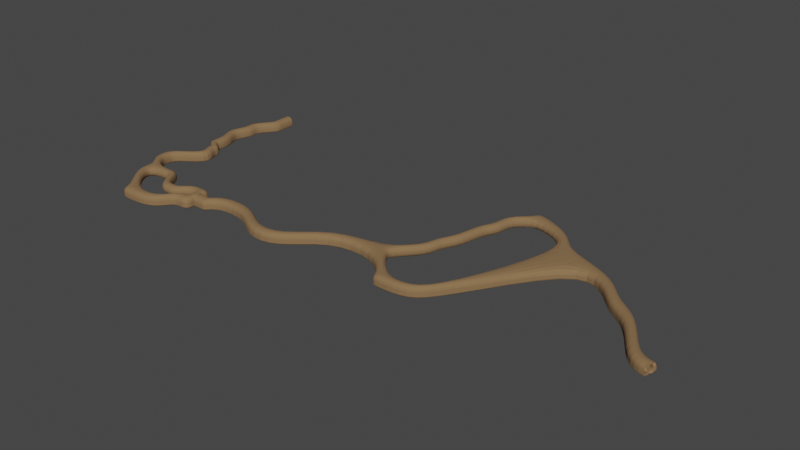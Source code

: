# Source: cave1.blend  (saved by Blender 2.93.21; exported with 4.5.12 LTS)
import bpy
from mathutils import Matrix  # noqa: F401  (used for matrix-valued properties, if any)

bpy.ops.wm.read_factory_settings(use_empty=True)
scene = bpy.context.scene
scene.name = 'Scene'

# ---- collections
col_collection = bpy.data.collections.new('Collection'); scene.collection.children.link(col_collection)

# ---- materials (node trees are filled in below, after node groups)
mat_material = bpy.data.materials.new('Material')
mat_material.alpha_threshold = 0.0
mat_material.use_transparent_shadow = False
mat_material.line_color = (0.0, 0.0, 0.0, 1.0)

# ---- material node trees
mat_material.use_nodes = True; mat_material.node_tree.nodes.clear()
_N = mat_material.node_tree.nodes; _L = mat_material.node_tree.links
n0 = _N.new('ShaderNodeOutputMaterial'); n0.name = 'Material Output'; n0.location = (300, 300)
n1 = _N.new('ShaderNodeBsdfPrincipled'); n1.name = 'Principled BSDF'; n1.location = (10, 300)
n1.distribution = 'GGX'
n1.subsurface_method = 'BURLEY'
n1.inputs[0].default_value = (0.2502, 0.147, 0.06663, 1.0)
n1.inputs[2].default_value = 1.0
n1.inputs[3].default_value = 1.45
n1.inputs[27].default_value = (0.0, 0.0, 0.0, 1.0)
n1.inputs[28].default_value = 1.0
_L.new(n1.outputs[0], n0.inputs[0])
n0.is_active_output = True

# ---- world
world_world = bpy.data.worlds.new('World'); scene.world = world_world
world_world.use_nodes = True; world_world.node_tree.nodes.clear()
_N = world_world.node_tree.nodes; _L = world_world.node_tree.links
n0 = _N.new('ShaderNodeOutputWorld'); n0.name = 'World Output'; n0.location = (300, 300)
n1 = _N.new('ShaderNodeBackground'); n1.name = 'Background'; n1.location = (10, 300)
n1.inputs[0].default_value = (0.05088, 0.05088, 0.05088, 1.0)
_L.new(n1.outputs[0], n0.inputs[0])
n0.is_active_output = True
world_world.color = (0.05088, 0.05088, 0.05088)
world_world.use_sun_shadow = False
world_world.sun_shadow_jitter_overblur = 0.0

# ---- meshes
me_cube = bpy.data.meshes.new('Cube')
me_cube.from_pydata([(-1.299, 1.003, 1.0), (-1.299, 1.003, -1.0), (-1.299, -0.9968, 1.0), (-1.299, -0.9968, -1.0), (-3.299, 1.003, 1.0), (-3.299, 1.003, -1.0), (-3.299, -0.9968, 1.0), (-3.299, -0.9968, -1.0), (-5.748, 1.003, -1.0), (-5.748, -0.9968, -1.0), (-5.748, -0.9968, 1.0), (-5.748, 1.003, 1.0), (-7.088, 1.003, -1.0), (-7.088, -0.9968, -1.0), (-7.088, -0.9968, 1.0), (-7.088, 1.003, 1.0), (-11.27, 5.024, -1.0), (-11.27, 3.024, -1.0), (-11.27, 3.024, 1.0), (-11.27, 5.024, 1.0), (-13.87, 3.724, -1.0), (-13.87, 1.724, -1.0), (-13.87, 1.724, 1.0), (-13.87, 3.724, 1.0), (-18.09, 6.283, -1.0), (-18.09, 4.283, -1.0), (-18.09, 4.283, 1.0), (-18.09, 6.283, 1.0), (-21.63, 3.927, -1.0), (-21.63, 1.927, -1.0), (-21.63, 1.927, 1.0), (-21.63, 3.927, 1.0), (-25.82, 3.927, -1.0), (-25.82, 1.927, -1.0), (-25.82, 1.927, 1.0), (-25.82, 3.927, 1.0), (-26.55, 3.927, -1.0), (-26.55, 1.927, -1.0), (-26.55, 1.927, 1.0), (-26.55, 3.927, 1.0), (-28.11, 1.296, -1.0), (-28.11, -0.7044, -1.0), (-28.11, -0.7044, 1.0), (-28.11, 1.296, 1.0), (-29.47, 2.075, -1.0), (-29.47, 0.0753, -1.0), (-29.47, 0.0753, 1.0), (-29.47, 2.075, 1.0), (-33.18, -0.4588, -1.0), (-33.18, -2.459, -1.0), (-33.18, -2.459, 1.0), (-33.18, -0.4588, 1.0), (-37.51, 7.436, -1.0), (-37.51, 5.436, -1.0), (-37.51, 5.436, 1.0), (-37.51, 7.436, 1.0), (-40.02, 7.436, -1.0), (-40.02, 5.436, -1.0), (-40.02, 5.436, 1.0), (-40.02, 7.436, 1.0), (-42.18, 7.436, -1.0), (-42.18, 5.436, -1.0), (-42.18, 5.436, 1.0), (-42.18, 7.436, 1.0), (-45.16, 4.512, -1.0), (-45.16, 2.512, -1.0), (-45.16, 2.512, 1.0), (-45.16, 4.512, 1.0), (-47.27, 4.512, -1.0), (-47.27, 2.512, -1.0), (-47.27, 2.512, 1.0), (-47.27, 4.512, 1.0), (-50.54, 4.512, -1.0), (-50.54, 2.512, -1.0), (-50.54, 2.512, 1.0), (-50.54, 4.512, 1.0), (-57.09, -1.57, -1.0), (-57.09, -3.57, -1.0), (-57.09, -3.57, 1.0), (-57.09, -1.57, 1.0), (-45.16, -2.995, -1.0), (-45.16, -2.995, 1.0), (-47.27, -2.995, -1.0), (-47.27, -2.995, 1.0), (-45.16, -4.408, -1.0), (-45.16, -4.408, 1.0), (-47.27, -4.408, -1.0), (-47.27, -4.408, 1.0), (-50.23, -6.699, -1.0), (-50.23, -6.699, 1.0), (-52.34, -6.699, -1.0), (-52.34, -6.699, 1.0), (-50.23, -9.663, -1.0), (-50.23, -9.663, 1.0), (-52.34, -9.663, -1.0), (-52.34, -9.663, 1.0), (-59.5, -1.57, -1.0), (-59.5, -3.57, -1.0), (-59.5, -3.57, 1.0), (-59.5, -1.57, 1.0), (-57.09, -11.58, -1.0), (-57.09, -11.58, 1.0), (-59.5, -11.58, -1.0), (-59.5, -11.58, 1.0), (-52.06, -14.15, -1.0), (-52.06, -14.15, 1.0), (-54.47, -14.15, -1.0), (-54.47, -14.15, 1.0), (-50.23, -11.67, -1.0), (-50.23, -11.67, 1.0), (-52.34, -11.67, -1.0), (-52.34, -11.67, 1.0), (-47.53, -13.86, -1.0), (-47.53, -13.86, 1.0), (-49.63, -13.86, -1.0), (-49.63, -13.86, 1.0), (-47.53, -16.63, -1.0), (-47.53, -16.63, 1.0), (-49.63, -16.63, -1.0), (-49.63, -16.63, 1.0), (-47.53, -18.77, -1.0), (-47.53, -18.77, 1.0), (-49.63, -18.77, -1.0), (-49.63, -18.77, 1.0), (-52.06, -16.65, -1.0), (-52.06, -16.65, 1.0), (-54.47, -16.65, -1.0), (-54.47, -16.65, 1.0), (-52.06, -18.73, -1.0), (-52.06, -18.73, 1.0), (-54.47, -18.73, -1.0), (-54.47, -18.73, 1.0), (-49.63, -16.63, -1.0), (-49.63, -16.63, 1.0), (-49.63, -18.77, -1.0), (-49.63, -18.77, 1.0), (-52.06, -16.65, -1.0), (-52.06, -16.65, 1.0), (-52.06, -18.73, -1.0), (-52.06, -18.73, 1.0), (-49.63, -18.77, -1.0), (-49.63, -18.77, 1.0), (-52.06, -18.73, -1.0), (-52.06, -18.73, 1.0), (-49.69, -22.31, -1.0), (-49.69, -22.31, 1.0), (-52.12, -22.28, -1.0), (-52.12, -22.28, 1.0), (-49.69, -22.31, -1.0), (-49.69, -22.31, 1.0), (-52.12, -22.28, -1.0), (-52.12, -22.28, 1.0), (-46.93, -24.75, -1.0), (-46.93, -24.75, 1.0), (-49.36, -24.71, -1.0), (-49.36, -24.71, 1.0), (-46.83, -33.64, -1.0), (-46.83, -33.64, 1.0), (-49.25, -33.61, -1.0), (-49.25, -33.61, 1.0), (-52.28, -39.71, -1.0), (-52.28, -39.71, 1.0), (-54.71, -39.67, -1.0), (-54.71, -39.67, 1.0), (-52.08, -48.19, -1.0), (-52.08, -48.19, 1.0), (-54.51, -48.16, -1.0), (-54.51, -48.16, 1.0), (-42.48, -56.05, -1.0), (-42.48, -56.05, 1.0), (-44.91, -56.01, -1.0), (-44.91, -56.01, 1.0), (-41.89, -69.29, -1.0), (-41.89, -69.29, 1.0), (-44.32, -69.26, -1.0), (-44.32, -69.26, 1.0), (-41.89, -71.19, -1.0), (-41.89, -71.19, 1.0), (-44.32, -71.15, -1.0), (-44.32, -71.15, 1.0), (-36.09, -75.43, -1.0), (-36.09, -75.43, 1.0), (-36.09, -77.33, -1.0), (-36.09, -77.33, 1.0), (-51.41, -75.78, -1.0), (-51.41, -75.78, 1.0), (-51.41, -77.67, -1.0), (-51.41, -77.67, 1.0), (-53.17, -75.78, -1.0), (-53.17, -75.78, 1.0), (-53.17, -77.67, -1.0), (-53.17, -77.67, 1.0), (-51.41, -84.95, -1.0), (-51.41, -84.95, 1.0), (-53.17, -84.95, -1.0), (-53.17, -84.95, 1.0), (-46.56, -89.7, -1.0), (-46.56, -89.7, 1.0), (-48.32, -89.7, -1.0), (-48.32, -89.7, 1.0), (-32.15, -75.48, -1.0), (-32.15, -75.48, 1.0), (-32.15, -77.38, -1.0), (-32.15, -77.38, 1.0), (-28.11, -78.31, -1.0), (-28.11, -78.31, 1.0), (-28.11, -80.2, -1.0), (-28.11, -80.2, 1.0), (-20.63, -79.22, -1.0), (-20.63, -79.22, 1.0), (-20.63, -81.11, -1.0), (-20.63, -81.11, 1.0), (-18.4, -81.34, -1.0), (-18.4, -81.34, 1.0), (-18.4, -83.24, -1.0), (-18.4, -83.24, 1.0), (-13.02, -81.34, -1.0), (-13.02, -81.34, 1.0), (-13.02, -83.24, -1.0), (-13.02, -83.24, 1.0), (-9.819, -86.0, -1.0), (-9.819, -86.0, 1.0), (-9.819, -87.89, -1.0), (-9.819, -87.89, 1.0), (-7.345, -86.58, -1.0), (-7.345, -86.58, 1.0), (-7.345, -88.47, -1.0), (-7.345, -88.47, 1.0), (-13.46, -96.33, -1.0), (-13.46, -96.33, 1.0), (-10.98, -96.91, -1.0), (-10.98, -96.91, 1.0), (-18.7, -99.24, -1.0), (-18.7, -99.24, 1.0), (-16.22, -99.82, -1.0), (-16.22, -99.82, 1.0), (-21.46, -105.5, -1.0), (-21.46, -105.5, 1.0), (-18.99, -106.1, -1.0), (-18.99, -106.1, 1.0), (-24.66, -114.2, -1.0), (-24.66, -114.2, 1.0), (-22.19, -114.8, -1.0), (-22.19, -114.8, 1.0), (-31.21, -118.7, -1.0), (-31.21, -118.7, 1.0), (-28.74, -119.3, -1.0), (-28.74, -119.3, 1.0), (-34.27, -125.0, -1.0), (-34.27, -125.0, 1.0), (-31.79, -125.6, -1.0), (-31.79, -125.6, 1.0), (-45.62, -130.8, -1.0), (-45.62, -130.8, 1.0), (-43.14, -131.4, -1.0), (-43.14, -131.4, 1.0), (-46.63, -135.8, -1.0), (-46.63, -135.8, 1.0), (-44.16, -136.3, -1.0), (-44.16, -136.3, 1.0), (-1.299, 1.003, -0.9208), (-3.299, 1.003, -0.9208), (-5.748, 1.003, -0.9208), (-7.088, 1.003, -0.9208), (-11.27, 5.024, -0.9208), (-13.87, 3.724, -0.9208), (-18.09, 6.283, -0.9208), (-21.63, 3.927, -0.9208), (-25.82, 3.927, -0.9208), (-26.55, 3.927, -0.9208), (-28.11, 1.296, -0.9208), (-29.47, 2.075, -0.9208), (-33.18, -0.4588, -0.9208), (-37.51, 7.436, -0.9208), (-40.02, 7.436, -0.9208), (-42.18, 7.436, -0.9208), (-45.16, 4.512, -0.9208), (-47.27, 4.512, -0.9208), (-50.54, 4.512, -0.9208), (-57.09, -1.57, -0.9208), (-59.5, -3.57, -0.9208), (-59.5, -1.57, -0.9208), (-59.5, -11.58, -0.9208), (-54.47, -14.15, -0.9208), (-54.47, -16.65, -0.9208), (-52.06, -18.73, -0.9208), (-54.47, -18.73, -0.9208), (-52.06, -18.73, -0.9208), (-52.06, -18.73, -0.9208), (-52.12, -22.28, -0.9208), (-52.12, -22.28, -0.9208), (-49.36, -24.71, -0.9208), (-49.25, -33.61, -0.9208), (-54.71, -39.67, -0.9208), (-54.51, -48.16, -0.9208), (-44.91, -56.01, -0.9208), (-44.32, -69.26, -0.9208), (-51.41, -75.78, -0.9208), (-53.17, -75.78, -0.9208), (-53.17, -77.67, -0.9208), (-53.17, -84.95, -0.9208), (-48.32, -89.7, -0.9208), (-21.46, -105.5, -0.9208), (-24.66, -114.2, -0.9208), (-31.21, -118.7, -0.9208), (-34.27, -125.0, -0.9208), (-45.62, -130.8, -0.9208), (-46.63, -135.8, -0.9208), (-3.299, -0.9968, -0.9395), (-1.299, -0.9968, -0.9395), (-5.748, -0.9968, -0.9395), (-7.088, -0.9968, -0.9395), (-11.27, 3.024, -0.9395), (-13.87, 1.724, -0.9395), (-18.09, 4.283, -0.9395), (-21.63, 1.927, -0.9395), (-25.82, 1.927, -0.9395), (-26.55, 1.927, -0.9395), (-28.11, -0.7044, -0.9395), (-29.47, 0.0753, -0.9395), (-33.18, -2.459, -0.9395), (-37.51, 5.436, -0.9395), (-40.02, 5.436, -0.9395), (-42.18, 5.436, -0.9395), (-45.16, 2.512, -0.9395), (-45.16, -2.995, -0.9395), (-45.16, -4.408, -0.9395), (-50.23, -6.699, -0.9395), (-50.23, -9.663, -0.9395), (-50.23, -11.67, -0.9395), (-47.53, -13.86, -0.9395), (-47.53, -16.63, -0.9395), (-47.53, -18.77, -0.9395), (-49.63, -18.77, -0.9395), (-49.63, -18.77, -0.9395), (-49.63, -18.77, -0.9395), (-49.69, -22.31, -0.9395), (-49.69, -22.31, -0.9395), (-46.93, -24.75, -0.9395), (-46.83, -33.64, -0.9395), (-52.28, -39.71, -0.9395), (-52.08, -48.19, -0.9395), (-42.48, -56.05, -0.9395), (-41.89, -69.29, -0.9395), (-36.09, -75.43, -0.9395), (-32.15, -75.48, -0.9395), (-28.11, -78.31, -0.9395), (-20.63, -79.22, -0.9395), (-18.4, -81.34, -0.9395), (-13.02, -81.34, -0.9395), (-9.819, -86.0, -0.9395), (-7.345, -86.58, -0.9395), (-7.345, -88.47, -0.9395), (-10.98, -96.91, -0.9395), (-16.22, -99.82, -0.9395), (-18.99, -106.1, -0.9395), (-22.19, -114.8, -0.9395), (-28.74, -119.3, -0.9395), (-31.79, -125.6, -0.9395), (-43.14, -131.4, -0.9395), (-44.16, -136.3, -0.9395), (-59.5, -3.57, -0.4783), (-59.5, -11.58, -0.4783), (-54.47, -14.15, -0.4783), (-54.47, -16.65, -0.4783), (-52.06, -18.73, -0.4783), (-54.47, -18.73, -0.4783), (-52.06, -18.73, -0.4783), (-52.06, -18.73, -0.4783), (-52.12, -22.28, -0.4783), (-52.12, -22.28, -0.4783), (-49.36, -24.71, -0.4783), (-49.25, -33.61, -0.4783), (-54.71, -39.67, -0.4783), (-54.51, -48.16, -0.4783), (-44.91, -56.01, -0.4783), (-44.32, -69.26, -0.4783), (-51.41, -75.78, -0.4783), (-53.17, -75.78, -0.4783), (-53.17, -77.67, -0.4783), (-53.17, -84.95, -0.4783), (-48.32, -89.7, -0.4783), (-21.46, -105.5, -0.4783), (-24.66, -114.2, -0.4783), (-31.21, -118.7, -0.4783), (-34.27, -125.0, -0.4783), (-45.62, -130.8, -0.4783), (-46.63, -135.8, -0.4783), (-1.299, 1.003, -0.4783), (-3.299, 1.003, -0.4783), (-5.748, 1.003, -0.4783), (-7.088, 1.003, -0.4783), (-11.27, 5.024, -0.4783), (-13.87, 3.724, -0.4783), (-18.09, 6.283, -0.4783), (-21.63, 3.927, -0.4783), (-25.82, 3.927, -0.4783), (-26.55, 3.927, -0.4783), (-28.11, 1.296, -0.4783), (-29.47, 2.075, -0.4783), (-33.18, -0.4588, -0.4783), (-37.51, 7.436, -0.4783), (-40.02, 7.436, -0.4783), (-42.18, 7.436, -0.4783), (-45.16, 4.512, -0.4783), (-47.27, 4.512, -0.4783), (-50.54, 4.512, -0.4783), (-57.09, -1.57, -0.4783), (-59.5, -1.57, -0.4783), (-3.299, 1.003, -1.0), (-3.299, -0.9968, -1.0), (-1.299, 1.003, -1.0), (-1.299, 1.003, -0.9208), (-3.299, -0.9968, -0.9395), (-3.299, -0.9968, 1.0), (-1.299, -0.9968, -0.9395), (-1.299, -0.9968, -1.0), (-3.299, 1.003, -0.9208), (-1.299, -0.9968, 1.0), (-1.299, 1.003, 1.0), (-3.299, 1.003, 1.0), (-5.748, 1.003, -1.0), (-5.748, -0.9968, -1.0), (-5.748, -0.9968, -0.9395), (-5.748, -0.9968, 1.0), (-5.748, 1.003, -0.9208), (-5.748, 1.003, 1.0), (-7.088, 1.003, -1.0), (-7.088, -0.9968, -1.0), (-7.088, -0.9968, -0.9395), (-7.088, -0.9968, 1.0), (-7.088, 1.003, -0.9208), (-7.088, 1.003, 1.0), (-11.27, 5.024, -1.0), (-11.27, 3.024, -1.0), (-11.27, 3.024, -0.9395), (-11.27, 3.024, 1.0), (-11.27, 5.024, -0.9208), (-11.27, 5.024, 1.0), (-13.87, 3.724, -1.0), (-13.87, 1.724, -1.0), (-13.87, 1.724, -0.9395), (-13.87, 1.724, 1.0), (-13.87, 3.724, -0.9208), (-13.87, 3.724, 1.0), (-18.09, 6.283, -1.0), (-18.09, 4.283, -1.0), (-18.09, 4.283, -0.9395), (-18.09, 4.283, 1.0), (-18.09, 6.283, -0.9208), (-18.09, 6.283, 1.0), (-21.63, 3.927, -1.0), (-21.63, 1.927, -1.0), (-21.63, 1.927, -0.9395), (-21.63, 1.927, 1.0), (-21.63, 3.927, -0.9208), (-21.63, 3.927, 1.0), (-25.82, 3.927, -1.0), (-25.82, 1.927, -1.0), (-25.82, 1.927, -0.9395), (-25.82, 1.927, 1.0), (-25.82, 3.927, -0.9208), (-25.82, 3.927, 1.0), (-26.55, 3.927, -1.0), (-26.55, 1.927, -1.0), (-26.55, 1.927, -0.9395), (-26.55, 1.927, 1.0), (-26.55, 3.927, -0.9208), (-26.55, 3.927, 1.0), (-28.11, 1.296, -1.0), (-28.11, -0.7044, -1.0), (-28.11, -0.7044, -0.9395), (-28.11, -0.7044, 1.0), (-28.11, 1.296, -0.9208), (-28.11, 1.296, 1.0), (-29.47, 2.075, -1.0), (-29.47, 0.0753, -1.0), (-29.47, 0.0753, -0.9395), (-29.47, 0.0753, 1.0), (-29.47, 2.075, -0.9208), (-29.47, 2.075, 1.0), (-33.18, -0.4588, -1.0), (-33.18, -2.459, -1.0), (-33.18, -2.459, -0.9395), (-33.18, -2.459, 1.0), (-33.18, -0.4588, -0.9208), (-33.18, -0.4588, 1.0), (-37.51, 7.436, -1.0), (-37.51, 5.436, -1.0), (-37.51, 5.436, -0.9395), (-37.51, 5.436, 1.0), (-37.51, 7.436, -0.9208), (-37.51, 7.436, 1.0), (-40.02, 7.436, -1.0), (-40.02, 5.436, -1.0), (-40.02, 5.436, -0.9395), (-40.02, 5.436, 1.0), (-40.02, 7.436, -0.9208), (-40.02, 7.436, 1.0), (-42.18, 7.436, -1.0), (-42.18, 5.436, -1.0), (-42.18, 5.436, -0.9395), (-42.18, 5.436, 1.0), (-42.18, 7.436, -0.9208), (-42.18, 7.436, 1.0), (-45.16, 4.512, -1.0), (-45.16, 2.512, -1.0), (-45.16, 2.512, -0.9395), (-45.16, 2.512, 1.0), (-45.16, 4.512, -0.9208), (-45.16, 4.512, 1.0), (-47.27, 4.512, -1.0), (-47.27, 2.512, -1.0), (-47.27, 2.512, 1.0), (-47.27, 4.512, -0.9208), (-47.27, 4.512, 1.0), (-50.54, 4.512, -1.0), (-50.54, 2.512, -1.0), (-50.54, 2.512, 1.0), (-50.54, 4.512, -0.9208), (-50.54, 4.512, 1.0), (-57.09, -1.57, -1.0), (-57.09, -3.57, -1.0), (-57.09, -3.57, 1.0), (-57.09, -1.57, -0.9208), (-57.09, -1.57, 1.0), (-45.16, -2.995, -0.9395), (-45.16, -2.995, 1.0), (-47.27, -2.995, -1.0), (-47.27, -2.995, 1.0), (-45.16, -2.995, -1.0), (-45.16, -4.408, -0.9395), (-45.16, -4.408, 1.0), (-47.27, -4.408, -1.0), (-47.27, -4.408, 1.0), (-45.16, -4.408, -1.0), (-50.23, -6.699, -0.9395), (-50.23, -6.699, 1.0), (-52.34, -6.699, -1.0), (-52.34, -6.699, 1.0), (-50.23, -6.699, -1.0), (-50.23, -9.663, -0.9395), (-50.23, -9.663, 1.0), (-52.34, -9.663, -1.0), (-52.34, -9.663, 1.0), (-50.23, -9.663, -1.0), (-59.5, -1.57, -1.0), (-59.5, -3.57, -1.0), (-59.5, -3.57, -0.4783), (-59.5, -3.57, 1.0), (-59.5, -1.57, -0.9208), (-59.5, -1.57, 1.0), (-57.09, -11.58, -1.0), (-57.09, -11.58, 1.0), (-59.5, -11.58, -0.4783), (-59.5, -11.58, 1.0), (-59.5, -11.58, -1.0), (-52.06, -14.15, -1.0), (-52.06, -14.15, 1.0), (-54.47, -14.15, -0.4783), (-54.47, -14.15, 1.0), (-54.47, -14.15, -1.0), (-50.23, -11.67, -0.9395), (-50.23, -11.67, 1.0), (-52.34, -11.67, -1.0), (-52.34, -11.67, 1.0), (-50.23, -11.67, -1.0), (-47.53, -13.86, -0.9395), (-47.53, -13.86, 1.0), (-49.63, -13.86, -1.0), (-49.63, -13.86, 1.0), (-47.53, -13.86, -1.0), (-47.53, -16.63, -0.9395), (-47.53, -16.63, 1.0), (-49.63, -16.63, -1.0), (-49.63, -16.63, 1.0), (-47.53, -16.63, -1.0), (-47.53, -18.77, -0.9395), (-47.53, -18.77, 1.0), (-49.63, -18.77, -0.9395), (-49.63, -18.77, 1.0), (-47.53, -18.77, -1.0), (-49.63, -18.77, -1.0), (-52.06, -16.65, -1.0), (-52.06, -16.65, 1.0), (-54.47, -16.65, -0.4783), (-54.47, -16.65, 1.0), (-54.47, -16.65, -1.0), (-52.06, -18.73, -0.4783), (-52.06, -18.73, 1.0), (-54.47, -18.73, -0.4783), (-54.47, -18.73, 1.0), (-52.06, -18.73, -1.0), (-54.47, -18.73, -1.0), (-49.63, -16.63, 1.0), (-49.63, -16.63, -1.0), (-52.06, -16.65, -1.0), (-52.06, -16.65, 1.0), (-49.63, -18.77, -0.9395), (-49.63, -18.77, 1.0), (-49.63, -18.77, -1.0), (-52.06, -18.73, -0.4783), (-52.06, -18.73, 1.0), (-52.06, -18.73, -1.0), (-49.63, -18.77, -0.9395), (-49.63, -18.77, 1.0), (-52.06, -18.73, -0.4783), (-52.06, -18.73, 1.0), (-52.06, -18.73, -1.0), (-49.63, -18.77, -1.0), (-49.69, -22.31, -0.9395), (-49.69, -22.31, 1.0), (-52.12, -22.28, -0.4783), (-52.12, -22.28, 1.0), (-52.12, -22.28, -1.0), (-49.69, -22.31, -1.0), (-49.69, -22.31, -0.9395), (-49.69, -22.31, 1.0), (-52.12, -22.28, -0.4783), (-52.12, -22.28, 1.0), (-52.12, -22.28, -1.0), (-49.69, -22.31, -1.0), (-46.93, -24.75, -0.9395), (-46.93, -24.75, 1.0), (-49.36, -24.71, -0.4783), (-49.36, -24.71, 1.0), (-49.36, -24.71, -1.0), (-46.93, -24.75, -1.0), (-46.83, -33.64, -0.9395), (-46.83, -33.64, 1.0), (-49.25, -33.61, -0.4783), (-49.25, -33.61, 1.0), (-49.25, -33.61, -1.0), (-46.83, -33.64, -1.0), (-52.28, -39.71, -0.9395), (-52.28, -39.71, 1.0), (-54.71, -39.67, -0.4783), (-54.71, -39.67, 1.0), (-54.71, -39.67, -1.0), (-52.28, -39.71, -1.0), (-52.08, -48.19, -0.9395), (-52.08, -48.19, 1.0), (-54.51, -48.16, -0.4783), (-54.51, -48.16, 1.0), (-54.51, -48.16, -1.0), (-52.08, -48.19, -1.0), (-42.48, -56.05, -0.9395), (-42.48, -56.05, 1.0), (-44.91, -56.01, -0.4783), (-44.91, -56.01, 1.0), (-44.91, -56.01, -1.0), (-42.48, -56.05, -1.0), (-41.89, -69.29, -0.9395), (-41.89, -69.29, 1.0), (-44.32, -69.26, -0.4783), (-44.32, -69.26, 1.0), (-44.32, -69.26, -1.0), (-41.89, -69.29, -1.0), (-41.89, -71.19, -1.0), (-41.89, -71.19, 1.0), (-44.32, -71.15, -1.0), (-44.32, -71.15, 1.0), (-36.09, -75.43, -0.9395), (-36.09, -75.43, 1.0), (-36.09, -77.33, -1.0), (-36.09, -77.33, 1.0), (-36.09, -75.43, -1.0), (-51.41, -75.78, -0.4783), (-51.41, -75.78, 1.0), (-51.41, -77.67, -1.0), (-51.41, -77.67, 1.0), (-51.41, -75.78, -1.0), (-53.17, -75.78, -0.4783), (-53.17, -75.78, 1.0), (-53.17, -77.67, -0.4783), (-53.17, -77.67, 1.0), (-53.17, -77.67, -1.0), (-53.17, -75.78, -1.0), (-51.41, -84.95, -1.0), (-51.41, -84.95, 1.0), (-53.17, -84.95, -0.4783), (-53.17, -84.95, 1.0), (-53.17, -84.95, -1.0), (-46.56, -89.7, -1.0), (-46.56, -89.7, 1.0), (-48.32, -89.7, -0.4783), (-48.32, -89.7, 1.0), (-48.32, -89.7, -1.0), (-32.15, -75.48, -0.9395), (-32.15, -75.48, 1.0), (-32.15, -77.38, -1.0), (-32.15, -77.38, 1.0), (-32.15, -75.48, -1.0), (-28.11, -78.31, -0.9395), (-28.11, -78.31, 1.0), (-28.11, -80.2, -1.0), (-28.11, -80.2, 1.0), (-28.11, -78.31, -1.0), (-20.63, -79.22, -0.9395), (-20.63, -79.22, 1.0), (-20.63, -81.11, -1.0), (-20.63, -81.11, 1.0), (-20.63, -79.22, -1.0), (-18.4, -81.34, -0.9395), (-18.4, -81.34, 1.0), (-18.4, -83.24, -1.0), (-18.4, -83.24, 1.0), (-18.4, -81.34, -1.0), (-13.02, -81.34, -0.9395), (-13.02, -81.34, 1.0), (-13.02, -83.24, -1.0), (-13.02, -83.24, 1.0), (-13.02, -81.34, -1.0), (-9.819, -86.0, -0.9395), (-9.819, -86.0, 1.0), (-9.819, -87.89, -1.0), (-9.819, -87.89, 1.0), (-9.819, -86.0, -1.0), (-7.345, -86.58, -0.9395), (-7.345, -86.58, 1.0), (-7.345, -88.47, -0.9395), (-7.345, -88.47, 1.0), (-7.345, -88.47, -1.0), (-7.345, -86.58, -1.0), (-13.46, -96.33, -1.0), (-13.46, -96.33, 1.0), (-10.98, -96.91, -0.9395), (-10.98, -96.91, 1.0), (-10.98, -96.91, -1.0), (-18.7, -99.24, -1.0), (-18.7, -99.24, 1.0), (-16.22, -99.82, -0.9395), (-16.22, -99.82, 1.0), (-16.22, -99.82, -1.0), (-21.46, -105.5, -0.4783), (-21.46, -105.5, 1.0), (-18.99, -106.1, -0.9395), (-18.99, -106.1, 1.0), (-18.99, -106.1, -1.0), (-21.46, -105.5, -1.0), (-24.66, -114.2, -0.4783), (-24.66, -114.2, 1.0), (-22.19, -114.8, -0.9395), (-22.19, -114.8, 1.0), (-22.19, -114.8, -1.0), (-24.66, -114.2, -1.0), (-31.21, -118.7, -0.4783), (-31.21, -118.7, 1.0), (-28.74, -119.3, -0.9395), (-28.74, -119.3, 1.0), (-28.74, -119.3, -1.0), (-31.21, -118.7, -1.0), (-34.27, -125.0, -0.4783), (-34.27, -125.0, 1.0), (-31.79, -125.6, -0.9395), (-31.79, -125.6, 1.0), (-31.79, -125.6, -1.0), (-34.27, -125.0, -1.0), (-45.62, -130.8, -0.4783), (-45.62, -130.8, 1.0), (-43.14, -131.4, -0.9395), (-43.14, -131.4, 1.0), (-43.14, -131.4, -1.0), (-45.62, -130.8, -1.0), (-46.63, -135.8, -0.4783), (-46.63, -135.8, 1.0), (-44.16, -136.3, -0.9395), (-44.16, -136.3, 1.0), (-44.16, -136.3, -1.0), (-46.63, -135.8, -1.0), (-1.299, 1.003, -0.4783), (-3.299, 1.003, -0.4783), (-5.748, 1.003, -0.4783), (-7.088, 1.003, -0.4783), (-11.27, 5.024, -0.4783), (-13.87, 3.724, -0.4783), (-18.09, 6.283, -0.4783), (-21.63, 3.927, -0.4783), (-25.82, 3.927, -0.4783), (-26.55, 3.927, -0.4783), (-28.11, 1.296, -0.4783), (-29.47, 2.075, -0.4783), (-33.18, -0.4588, -0.4783), (-37.51, 7.436, -0.4783), (-40.02, 7.436, -0.4783), (-42.18, 7.436, -0.4783), (-45.16, 4.512, -0.4783), (-47.27, 4.512, -0.4783), (-50.54, 4.512, -0.4783), (-57.09, -1.57, -0.4783), (-59.5, -3.57, -0.9208), (-59.5, -1.57, -0.4783), (-59.5, -11.58, -0.9208), (-54.47, -14.15, -0.9208), (-54.47, -16.65, -0.9208), (-52.06, -18.73, -0.9208), (-54.47, -18.73, -0.9208), (-52.06, -18.73, -0.9208), (-52.06, -18.73, -0.9208), (-52.12, -22.28, -0.9208), (-52.12, -22.28, -0.9208), (-49.36, -24.71, -0.9208), (-49.25, -33.61, -0.9208), (-54.71, -39.67, -0.9208), (-54.51, -48.16, -0.9208), (-44.91, -56.01, -0.9208), (-44.32, -69.26, -0.9208), (-51.41, -75.78, -0.9208), (-53.17, -75.78, -0.9208), (-53.17, -77.67, -0.9208), (-53.17, -84.95, -0.9208), (-48.32, -89.7, -0.9208), (-21.46, -105.5, -0.9208), (-24.66, -114.2, -0.9208), (-31.21, -118.7, -0.9208), (-34.27, -125.0, -0.9208), (-45.62, -130.8, -0.9208), (-46.63, -135.8, -0.9208)], [], [(0, 4, 6, 2), (309, 2, 6, 308), (5, 7, 9, 8), (5, 1, 3, 7), (389, 4, 0, 388), (310, 10, 14, 311), (6, 4, 11, 10), (261, 5, 8, 262), (308, 6, 10, 310), (263, 12, 16, 264), (262, 8, 12, 263), (8, 9, 13, 12), (10, 11, 15, 14), (18, 19, 23, 22), (12, 13, 17, 16), (14, 15, 19, 18), (311, 14, 18, 312), (265, 20, 24, 266), (312, 18, 22, 313), (264, 16, 20, 265), (16, 17, 21, 20), (266, 24, 28, 267), (20, 21, 25, 24), (22, 23, 27, 26), (313, 22, 26, 314), (30, 31, 35, 34), (24, 25, 29, 28), (26, 27, 31, 30), (314, 26, 30, 315), (268, 32, 36, 269), (315, 30, 34, 316), (267, 28, 32, 268), (28, 29, 33, 32), (36, 37, 41, 40), (32, 33, 37, 36), (34, 35, 39, 38), (316, 34, 38, 317), (42, 43, 47, 46), (38, 39, 43, 42), (317, 38, 42, 318), (269, 36, 40, 270), (271, 44, 48, 272), (318, 42, 46, 319), (270, 40, 44, 271), (40, 41, 45, 44), (50, 51, 55, 54), (44, 45, 49, 48), (46, 47, 51, 50), (319, 46, 50, 320), (54, 55, 59, 58), (320, 50, 54, 321), (272, 48, 52, 273), (48, 49, 53, 52), (274, 56, 60, 275), (321, 54, 58, 322), (273, 52, 56, 274), (52, 53, 57, 56), (62, 63, 67, 66), (56, 57, 61, 60), (58, 59, 63, 62), (322, 58, 62, 323), (276, 64, 68, 277), (323, 62, 66, 324), (275, 60, 64, 276), (60, 61, 65, 64), (68, 69, 73, 72), (64, 65, 69, 68), (66, 67, 71, 70), (66, 70, 83, 81), (74, 75, 79, 78), (70, 71, 75, 74), (69, 70, 74, 73), (277, 68, 72, 278), (279, 76, 96, 281), (73, 74, 78, 77), (278, 72, 76, 279), (72, 73, 77, 76), (81, 83, 87, 85), (70, 69, 82, 83), (69, 65, 80, 82), (324, 66, 81, 325), (87, 86, 90, 91), (83, 82, 86, 87), (82, 80, 84, 86), (325, 81, 85, 326), (90, 88, 92, 94), (86, 84, 88, 90), (326, 85, 89, 327), (85, 87, 91, 89), (95, 94, 110, 111), (327, 89, 93, 328), (89, 91, 95, 93), (91, 90, 94, 95), (361, 98, 99, 408), (76, 77, 97, 96), (78, 79, 99, 98), (97, 77, 100, 102), (102, 100, 104, 106), (78, 98, 103, 101), (77, 78, 101, 100), (280, 97, 102, 282), (283, 106, 126, 284), (100, 101, 105, 104), (101, 103, 107, 105), (282, 102, 106, 283), (110, 108, 112, 114), (94, 92, 108, 110), (328, 93, 109, 329), (93, 95, 111, 109), (113, 115, 119, 117), (329, 109, 113, 330), (109, 111, 115, 113), (111, 110, 114, 115), (118, 116, 120, 122), (115, 114, 118, 119), (114, 112, 116, 118), (330, 113, 117, 331), (332, 121, 123, 333), (331, 117, 121, 332), (117, 119, 123, 121), (125, 127, 131, 129), (106, 104, 124, 126), (104, 105, 125, 124), (105, 107, 127, 125), (365, 129, 131, 366), (284, 126, 130, 286), (126, 124, 128, 130), (285, 128, 138, 287), (123, 119, 133, 135), (119, 118, 132, 133), (124, 125, 137, 136), (137, 139, 135, 133), (135, 139, 143, 141), (138, 136, 132, 134), (136, 137, 133, 132), (118, 122, 134, 132), (128, 124, 136, 138), (333, 123, 135, 334), (125, 129, 139, 137), (141, 143, 147, 145), (287, 138, 142, 288), (334, 135, 141, 335), (138, 134, 140, 142), (336, 145, 149, 337), (335, 141, 145, 336), (142, 140, 144, 146), (288, 142, 146, 289), (149, 151, 155, 153), (146, 144, 148, 150), (289, 146, 150, 290), (145, 147, 151, 149), (338, 153, 157, 339), (337, 149, 153, 338), (150, 148, 152, 154), (290, 150, 154, 291), (158, 156, 160, 162), (154, 152, 156, 158), (291, 154, 158, 292), (153, 155, 159, 157), (161, 163, 167, 165), (292, 158, 162, 293), (157, 159, 163, 161), (339, 157, 161, 340), (166, 164, 168, 170), (340, 161, 165, 341), (162, 160, 164, 166), (293, 162, 166, 294), (295, 170, 174, 296), (294, 166, 170, 295), (165, 167, 171, 169), (341, 165, 169, 342), (173, 175, 179, 177), (169, 171, 175, 173), (342, 169, 173, 343), (170, 168, 172, 174), (179, 178, 176, 177), (176, 172, 180, 182), (174, 172, 176, 178), (296, 174, 184, 297), (182, 180, 200, 202), (177, 176, 182, 183), (173, 177, 183, 181), (343, 173, 181, 344), (187, 185, 189, 191), (179, 175, 185, 187), (174, 178, 186, 184), (178, 179, 187, 186), (298, 188, 190, 299), (297, 184, 188, 298), (184, 186, 190, 188), (190, 186, 192, 194), (300, 194, 198, 301), (187, 191, 195, 193), (299, 190, 194, 300), (186, 187, 193, 192), (232, 236, 198, 196), (193, 195, 199, 197), (192, 193, 197, 196), (194, 192, 196, 198), (202, 200, 204, 206), (183, 182, 202, 203), (181, 183, 203, 201), (344, 181, 201, 345), (205, 207, 211, 209), (203, 202, 206, 207), (201, 203, 207, 205), (345, 201, 205, 346), (209, 211, 215, 213), (346, 205, 209, 347), (206, 204, 208, 210), (207, 206, 210, 211), (214, 212, 216, 218), (347, 209, 213, 348), (210, 208, 212, 214), (211, 210, 214, 215), (219, 218, 222, 223), (215, 214, 218, 219), (213, 215, 219, 217), (348, 213, 217, 349), (221, 223, 227, 225), (217, 219, 223, 221), (349, 217, 221, 350), (218, 216, 220, 222), (351, 225, 227, 352), (350, 221, 225, 351), (222, 220, 224, 226), (222, 226, 230, 228), (231, 229, 233, 235), (352, 227, 231, 353), (223, 222, 228, 229), (227, 223, 229, 231), (235, 233, 237, 239), (229, 228, 232, 233), (228, 230, 234, 232), (353, 231, 235, 354), (236, 238, 242, 240), (382, 237, 199, 381), (232, 234, 238, 236), (354, 235, 239, 355), (237, 233, 197, 199), (233, 232, 196, 197), (243, 241, 245, 247), (355, 239, 243, 356), (239, 237, 241, 243), (302, 236, 240, 303), (244, 246, 250, 248), (303, 240, 244, 304), (240, 242, 246, 244), (356, 243, 247, 357), (251, 249, 253, 255), (357, 247, 251, 358), (247, 245, 249, 251), (304, 244, 248, 305), (255, 253, 257, 259), (305, 248, 252, 306), (248, 250, 254, 252), (358, 251, 255, 359), (306, 252, 256, 307), (252, 254, 258, 256), (359, 255, 259, 360), (386, 306, 307, 387), (385, 305, 306, 386), (384, 304, 305, 385), (383, 303, 304, 384), (382, 302, 303, 383), (236, 302, 301, 198), (379, 299, 300, 380), (380, 300, 301, 381), (377, 297, 298, 378), (378, 298, 299, 379), (376, 296, 297, 377), (374, 294, 295, 375), (375, 295, 296, 376), (373, 293, 294, 374), (372, 292, 293, 373), (371, 291, 292, 372), (370, 290, 291, 371), (369, 289, 290, 370), (368, 288, 289, 369), (367, 287, 288, 368), (365, 285, 287, 367), (364, 284, 286, 366), (128, 285, 286, 130), (362, 282, 283, 363), (363, 283, 284, 364), (361, 280, 282, 362), (97, 280, 281, 96), (406, 278, 279, 407), (407, 279, 281, 408), (405, 277, 278, 406), (403, 275, 276, 404), (404, 276, 277, 405), (401, 273, 274, 402), (402, 274, 275, 403), (400, 272, 273, 401), (398, 270, 271, 399), (399, 271, 272, 400), (397, 269, 270, 398), (395, 267, 268, 396), (396, 268, 269, 397), (394, 266, 267, 395), (392, 264, 265, 393), (393, 265, 266, 394), (390, 262, 263, 391), (391, 263, 264, 392), (389, 261, 262, 390), (5, 261, 260, 1), (254, 359, 360, 258), (250, 358, 359, 254), (246, 357, 358, 250), (242, 356, 357, 246), (238, 355, 356, 242), (234, 354, 355, 238), (230, 353, 354, 234), (226, 352, 353, 230), (220, 350, 351, 224), (224, 351, 352, 226), (216, 349, 350, 220), (212, 348, 349, 216), (208, 347, 348, 212), (204, 346, 347, 208), (200, 345, 346, 204), (180, 344, 345, 200), (172, 343, 344, 180), (168, 342, 343, 172), (164, 341, 342, 168), (160, 340, 341, 164), (156, 339, 340, 160), (148, 337, 338, 152), (152, 338, 339, 156), (140, 335, 336, 144), (144, 336, 337, 148), (134, 334, 335, 140), (122, 333, 334, 134), (116, 331, 332, 120), (120, 332, 333, 122), (112, 330, 331, 116), (108, 329, 330, 112), (92, 328, 329, 108), (88, 327, 328, 92), (84, 326, 327, 88), (80, 325, 326, 84), (65, 324, 325, 80), (61, 323, 324, 65), (57, 322, 323, 61), (53, 321, 322, 57), (49, 320, 321, 53), (45, 319, 320, 49), (41, 318, 319, 45), (37, 317, 318, 41), (33, 316, 317, 37), (29, 315, 316, 33), (25, 314, 315, 29), (21, 313, 314, 25), (17, 312, 313, 21), (13, 311, 312, 17), (7, 308, 310, 9), (9, 310, 311, 13), (3, 309, 308, 7), (4, 389, 390, 11), (15, 391, 392, 19), (11, 390, 391, 15), (23, 393, 394, 27), (19, 392, 393, 23), (27, 394, 395, 31), (35, 396, 397, 39), (31, 395, 396, 35), (39, 397, 398, 43), (47, 399, 400, 51), (43, 398, 399, 47), (51, 400, 401, 55), (59, 402, 403, 63), (55, 401, 402, 59), (67, 404, 405, 71), (63, 403, 404, 67), (71, 405, 406, 75), (79, 407, 408, 99), (75, 406, 407, 79), (98, 361, 362, 103), (107, 363, 364, 127), (103, 362, 363, 107), (127, 364, 366, 131), (129, 365, 367, 139), (139, 367, 368, 143), (143, 368, 369, 147), (147, 369, 370, 151), (151, 370, 371, 155), (155, 371, 372, 159), (159, 372, 373, 163), (163, 373, 374, 167), (171, 375, 376, 175), (167, 374, 375, 171), (175, 376, 377, 185), (189, 378, 379, 191), (185, 377, 378, 189), (195, 380, 381, 199), (191, 379, 380, 195), (237, 382, 383, 241), (241, 383, 384, 245), (245, 384, 385, 249), (249, 385, 386, 253), (253, 386, 387, 257), (302, 382, 381, 301), (285, 365, 366, 286), (280, 361, 408, 281), (261, 389, 388, 260), (419, 418, 414, 420), (415, 413, 414, 418), (409, 421, 422, 410), (409, 410, 416, 411), (771, 770, 419, 420), (423, 429, 430, 424), (414, 424, 426, 420), (417, 425, 421, 409), (413, 423, 424, 414), (431, 437, 433, 427), (425, 431, 427, 421), (421, 427, 428, 422), (424, 430, 432, 426), (436, 442, 444, 438), (427, 433, 434, 428), (430, 436, 438, 432), (429, 435, 436, 430), (443, 449, 445, 439), (435, 441, 442, 436), (437, 443, 439, 433), (433, 439, 440, 434), (449, 455, 451, 445), (439, 445, 446, 440), (442, 448, 450, 444), (441, 447, 448, 442), (454, 460, 462, 456), (445, 451, 452, 446), (448, 454, 456, 450), (447, 453, 454, 448), (461, 467, 463, 457), (453, 459, 460, 454), (455, 461, 457, 451), (451, 457, 458, 452), (463, 469, 470, 464), (457, 463, 464, 458), (460, 466, 468, 462), (459, 465, 466, 460), (472, 478, 480, 474), (466, 472, 474, 468), (465, 471, 472, 466), (467, 473, 469, 463), (479, 485, 481, 475), (471, 477, 478, 472), (473, 479, 475, 469), (469, 475, 476, 470), (484, 490, 492, 486), (475, 481, 482, 476), (478, 484, 486, 480), (477, 483, 484, 478), (490, 496, 498, 492), (483, 489, 490, 484), (485, 491, 487, 481), (481, 487, 488, 482), (497, 503, 499, 493), (489, 495, 496, 490), (491, 497, 493, 487), (487, 493, 494, 488), (502, 508, 510, 504), (493, 499, 500, 494), (496, 502, 504, 498), (495, 501, 502, 496), (509, 514, 511, 505), (501, 507, 508, 502), (503, 509, 505, 499), (499, 505, 506, 500), (511, 516, 517, 512), (505, 511, 512, 506), (508, 513, 515, 510), (508, 527, 529, 513), (518, 523, 525, 520), (513, 518, 520, 515), (512, 517, 518, 513), (514, 519, 516, 511), (524, 550, 546, 521), (517, 522, 523, 518), (519, 524, 521, 516), (516, 521, 522, 517), (527, 532, 534, 529), (513, 529, 528, 512), (512, 528, 530, 506), (507, 526, 527, 508), (534, 539, 538, 533), (529, 534, 533, 528), (528, 533, 535, 530), (526, 531, 532, 527), (538, 543, 545, 540), (533, 538, 540, 535), (531, 536, 537, 532), (532, 537, 539, 534), (544, 565, 564, 543), (536, 541, 542, 537), (537, 542, 544, 539), (539, 544, 543, 538), (548, 791, 551, 549), (521, 546, 547, 522), (523, 549, 551, 525), (547, 556, 552, 522), (556, 561, 557, 552), (523, 553, 555, 549), (522, 552, 553, 523), (790, 792, 556, 547), (793, 794, 587, 561), (552, 557, 558, 553), (553, 558, 560, 555), (792, 793, 561, 556), (564, 569, 571, 566), (543, 564, 566, 545), (541, 562, 563, 542), (542, 563, 565, 544), (568, 573, 575, 570), (562, 567, 568, 563), (563, 568, 570, 565), (565, 570, 569, 564), (574, 582, 581, 576), (570, 575, 574, 569), (569, 574, 576, 571), (567, 572, 573, 568), (577, 579, 580, 578), (572, 577, 578, 573), (573, 578, 580, 575), (584, 589, 591, 586), (561, 587, 583, 557), (557, 583, 584, 558), (558, 584, 586, 560), (588, 590, 591, 589), (794, 796, 593, 587), (587, 593, 592, 583), (795, 797, 603, 592), (580, 599, 594, 575), (575, 594, 595, 574), (583, 596, 597, 584), (597, 594, 599, 602), (599, 605, 607, 602), (603, 600, 595, 596), (596, 595, 594, 597), (574, 595, 600, 582), (592, 603, 596, 583), (579, 598, 599, 580), (584, 597, 602, 589), (605, 611, 613, 607), (797, 798, 608, 603), (598, 604, 605, 599), (603, 608, 609, 600), (610, 616, 617, 611), (604, 610, 611, 605), (608, 614, 615, 609), (798, 799, 614, 608), (617, 623, 625, 619), (614, 620, 621, 615), (799, 800, 620, 614), (611, 617, 619, 613), (622, 628, 629, 623), (616, 622, 623, 617), (620, 626, 627, 621), (800, 801, 626, 620), (632, 638, 639, 633), (626, 632, 633, 627), (801, 802, 632, 626), (623, 629, 631, 625), (635, 641, 643, 637), (802, 803, 638, 632), (629, 635, 637, 631), (628, 634, 635, 629), (644, 650, 651, 645), (634, 640, 641, 635), (638, 644, 645, 639), (803, 804, 644, 638), (805, 806, 656, 650), (804, 805, 650, 644), (641, 647, 649, 643), (640, 646, 647, 641), (653, 659, 661, 655), (647, 653, 655, 649), (646, 652, 653, 647), (650, 656, 657, 651), (661, 659, 658, 660), (658, 664, 666, 657), (656, 660, 658, 657), (806, 807, 671, 656), (664, 690, 692, 666), (659, 665, 664, 658), (653, 663, 665, 659), (652, 662, 663, 653), (670, 675, 673, 668), (661, 670, 668, 655), (656, 671, 669, 660), (660, 669, 670, 661), (808, 809, 676, 677), (807, 808, 677, 671), (671, 677, 676, 669), (676, 682, 678, 669), (810, 811, 687, 682), (670, 679, 681, 675), (809, 810, 682, 676), (669, 678, 679, 670), (729, 683, 687, 739), (679, 684, 686, 681), (678, 683, 684, 679), (682, 687, 683, 678), (690, 695, 697, 692), (665, 691, 690, 664), (663, 689, 691, 665), (662, 688, 689, 663), (694, 699, 701, 696), (691, 696, 695, 690), (689, 694, 696, 691), (688, 693, 694, 689), (699, 704, 706, 701), (693, 698, 699, 694), (695, 700, 702, 697), (696, 701, 700, 695), (705, 710, 712, 707), (698, 703, 704, 699), (700, 705, 707, 702), (701, 706, 705, 700), (711, 716, 715, 710), (706, 711, 710, 705), (704, 709, 711, 706), (703, 708, 709, 704), (714, 719, 721, 716), (709, 714, 716, 711), (708, 713, 714, 709), (710, 715, 717, 712), (718, 720, 721, 719), (713, 718, 719, 714), (715, 722, 723, 717), (715, 724, 728, 722), (727, 732, 730, 725), (720, 726, 727, 721), (716, 725, 724, 715), (721, 727, 725, 716), (732, 737, 735, 730), (725, 730, 729, 724), (724, 729, 733, 728), (726, 731, 732, 727), (739, 745, 744, 738), (734, 685, 686, 735), (729, 739, 738, 733), (731, 736, 737, 732), (735, 686, 684, 730), (730, 684, 683, 729), (743, 749, 747, 741), (736, 742, 743, 737), (737, 743, 741, 735), (812, 813, 745, 739), (751, 757, 756, 750), (813, 814, 751, 745), (745, 751, 750, 744), (742, 748, 749, 743), (755, 761, 759, 753), (748, 754, 755, 749), (749, 755, 753, 747), (814, 815, 757, 751), (761, 767, 765, 759), (815, 816, 763, 757), (757, 763, 762, 756), (754, 760, 761, 755), (816, 817, 769, 763), (763, 769, 768, 762), (760, 766, 767, 761), (758, 764, 817, 816), (752, 758, 816, 815), (746, 752, 815, 814), (740, 746, 814, 813), (734, 740, 813, 812), (739, 687, 811, 812), (674, 680, 810, 809), (680, 685, 811, 810), (667, 672, 808, 807), (672, 674, 809, 808), (654, 667, 807, 806), (642, 648, 805, 804), (648, 654, 806, 805), (636, 642, 804, 803), (630, 636, 803, 802), (624, 630, 802, 801), (618, 624, 801, 800), (612, 618, 800, 799), (606, 612, 799, 798), (601, 606, 798, 797), (588, 601, 797, 795), (585, 590, 796, 794), (592, 593, 796, 795), (554, 559, 793, 792), (559, 585, 794, 793), (548, 554, 792, 790), (547, 546, 550, 790), (788, 789, 524, 519), (789, 791, 550, 524), (787, 788, 519, 514), (785, 786, 509, 503), (786, 787, 514, 509), (783, 784, 497, 491), (784, 785, 503, 497), (782, 783, 491, 485), (780, 781, 479, 473), (781, 782, 485, 479), (779, 780, 473, 467), (777, 778, 461, 455), (778, 779, 467, 461), (776, 777, 455, 449), (774, 775, 443, 437), (775, 776, 449, 443), (772, 773, 431, 425), (773, 774, 437, 431), (771, 772, 425, 417), (409, 411, 412, 417), (762, 768, 766, 760), (756, 762, 760, 754), (750, 756, 754, 748), (744, 750, 748, 742), (738, 744, 742, 736), (733, 738, 736, 731), (728, 733, 731, 726), (722, 728, 726, 720), (717, 723, 718, 713), (723, 722, 720, 718), (712, 717, 713, 708), (707, 712, 708, 703), (702, 707, 703, 698), (697, 702, 698, 693), (692, 697, 693, 688), (666, 692, 688, 662), (657, 666, 662, 652), (651, 657, 652, 646), (645, 651, 646, 640), (639, 645, 640, 634), (633, 639, 634, 628), (621, 627, 622, 616), (627, 633, 628, 622), (609, 615, 610, 604), (615, 621, 616, 610), (600, 609, 604, 598), (582, 600, 598, 579), (576, 581, 577, 572), (581, 582, 579, 577), (571, 576, 572, 567), (566, 571, 567, 562), (545, 566, 562, 541), (540, 545, 541, 536), (535, 540, 536, 531), (530, 535, 531, 526), (506, 530, 526, 507), (500, 506, 507, 501), (494, 500, 501, 495), (488, 494, 495, 489), (482, 488, 489, 483), (476, 482, 483, 477), (470, 476, 477, 471), (464, 470, 471, 465), (458, 464, 465, 459), (452, 458, 459, 453), (446, 452, 453, 447), (440, 446, 447, 441), (434, 440, 441, 435), (428, 434, 435, 429), (410, 422, 423, 413), (422, 428, 429, 423), (416, 410, 413, 415), (420, 426, 772, 771), (432, 438, 774, 773), (426, 432, 773, 772), (444, 450, 776, 775), (438, 444, 775, 774), (450, 456, 777, 776), (462, 468, 779, 778), (456, 462, 778, 777), (468, 474, 780, 779), (480, 486, 782, 781), (474, 480, 781, 780), (486, 492, 783, 782), (498, 504, 785, 784), (492, 498, 784, 783), (510, 515, 787, 786), (504, 510, 786, 785), (515, 520, 788, 787), (525, 551, 791, 789), (520, 525, 789, 788), (549, 555, 554, 548), (560, 586, 585, 559), (555, 560, 559, 554), (586, 591, 590, 585), (589, 602, 601, 588), (602, 607, 606, 601), (607, 613, 612, 606), (613, 619, 618, 612), (619, 625, 624, 618), (625, 631, 630, 624), (631, 637, 636, 630), (637, 643, 642, 636), (649, 655, 654, 648), (643, 649, 648, 642), (655, 668, 667, 654), (673, 675, 674, 672), (668, 673, 672, 667), (681, 686, 685, 680), (675, 681, 680, 674), (735, 741, 740, 734), (741, 747, 746, 740), (747, 753, 752, 746), (753, 759, 758, 752), (759, 765, 764, 758), (812, 811, 685, 734), (795, 796, 590, 588), (790, 550, 791, 548), (417, 412, 770, 771), (0, 2, 418, 419), (259, 257, 765, 767), (256, 258, 768, 769), (307, 256, 769, 817), (1, 260, 412, 411), (387, 307, 817, 764), (388, 0, 419, 770), (3, 1, 411, 416), (309, 3, 416, 415), (258, 360, 766, 768), (257, 387, 764, 765), (2, 309, 415, 418), (260, 388, 770, 412), (360, 259, 767, 766)])
_uv = me_cube.uv_layers.new(name='UVMap')
_uv.uv.foreach_set('vector', [0.625, 0.5, 0.875, 0.5, 0.875, 0.75, 0.625, 0.75, 0.3826, 0.75, 0.625, 0.75, 0.625, 1.0, 0.3826, 1.0, 0.125, 0.5, 0.125, 0.75, 0.125, 0.75, 0.125, 0.5, 0.125, 0.5, 0.375, 0.5, 0.375, 0.75, 0.125, 0.75, 0.4402, 0.25, 0.625, 0.25, 0.625, 0.5, 0.4402, 0.5, 0.3826, 1.0, 0.625, 1.0, 0.625, 1.0, 0.3826, 1.0, 0.875, 0.75, 0.875, 0.5, 0.875, 0.5, 0.875, 0.75, 0.3849, 0.25, 0.375, 0.25, 0.375, 0.25, 0.3849, 0.25, 0.3826, 1.0, 0.625, 1.0, 0.625, 1.0, 0.3826, 1.0, 0.3849, 0.25, 0.375, 0.25, 0.375, 0.25, 0.3849, 0.25, 0.3849, 0.25, 0.375, 0.25, 0.375, 0.25, 0.3849, 0.25, 0.125, 0.5, 0.125, 0.75, 0.125, 0.75, 0.125, 0.5, 0.875, 0.75, 0.875, 0.5, 0.875, 0.5, 0.875, 0.75, 0.875, 0.75, 0.875, 0.5, 0.875, 0.5, 0.875, 0.75, 0.125, 0.5, 0.125, 0.75, 0.125, 0.75, 0.125, 0.5, 0.875, 0.75, 0.875, 0.5, 0.875, 0.5, 0.875, 0.75, 0.3826, 1.0, 0.625, 1.0, 0.625, 1.0, 0.3826, 1.0, 0.3849, 0.25, 0.375, 0.25, 0.375, 0.25, 0.3849, 0.25, 0.3826, 1.0, 0.625, 1.0, 0.625, 1.0, 0.3826, 1.0, 0.3849, 0.25, 0.375, 0.25, 0.375, 0.25, 0.3849, 0.25, 0.125, 0.5, 0.125, 0.75, 0.125, 0.75, 0.125, 0.5, 0.3849, 0.25, 0.375, 0.25, 0.375, 0.25, 0.3849, 0.25, 0.125, 0.5, 0.125, 0.75, 0.125, 0.75, 0.125, 0.5, 0.875, 0.75, 0.875, 0.5, 0.875, 0.5, 0.875, 0.75, 0.3826, 1.0, 0.625, 1.0, 0.625, 1.0, 0.3826, 1.0, 0.875, 0.75, 0.875, 0.5, 0.875, 0.5, 0.875, 0.75, 0.125, 0.5, 0.125, 0.75, 0.125, 0.75, 0.125, 0.5, 0.875, 0.75, 0.875, 0.5, 0.875, 0.5, 0.875, 0.75, 0.3826, 1.0, 0.625, 1.0, 0.625, 1.0, 0.3826, 1.0, 0.3849, 0.25, 0.375, 0.25, 0.375, 0.25, 0.3849, 0.25, 0.3826, 1.0, 0.625, 1.0, 0.625, 1.0, 0.3826, 1.0, 0.3849, 0.25, 0.375, 0.25, 0.375, 0.25, 0.3849, 0.25, 0.125, 0.5, 0.125, 0.75, 0.125, 0.75, 0.125, 0.5, 0.125, 0.5, 0.125, 0.75, 0.125, 0.75, 0.125, 0.5, 0.125, 0.5, 0.125, 0.75, 0.125, 0.75, 0.125, 0.5, 0.875, 0.75, 0.875, 0.5, 0.875, 0.5, 0.875, 0.75, 0.3826, 1.0, 0.625, 1.0, 0.625, 1.0, 0.3826, 1.0, 0.875, 0.75, 0.875, 0.5, 0.875, 0.5, 0.875, 0.75, 0.875, 0.75, 0.875, 0.5, 0.875, 0.5, 0.875, 0.75, 0.3826, 1.0, 0.625, 1.0, 0.625, 1.0, 0.3826, 1.0, 0.3849, 0.25, 0.375, 0.25, 0.375, 0.25, 0.3849, 0.25, 0.3849, 0.25, 0.375, 0.25, 0.375, 0.25, 0.3849, 0.25, 0.3826, 1.0, 0.625, 1.0, 0.625, 1.0, 0.3826, 1.0, 0.3849, 0.25, 0.375, 0.25, 0.375, 0.25, 0.3849, 0.25, 0.125, 0.5, 0.125, 0.75, 0.125, 0.75, 0.125, 0.5, 0.875, 0.75, 0.875, 0.5, 0.875, 0.5, 0.875, 0.75, 0.125, 0.5, 0.125, 0.75, 0.125, 0.75, 0.125, 0.5, 0.875, 0.75, 0.875, 0.5, 0.875, 0.5, 0.875, 0.75, 0.3826, 1.0, 0.625, 1.0, 0.625, 1.0, 0.3826, 1.0, 0.875, 0.75, 0.875, 0.5, 0.875, 0.5, 0.875, 0.75, 0.3826, 1.0, 0.625, 1.0, 0.625, 1.0, 0.3826, 1.0, 0.3849, 0.25, 0.375, 0.25, 0.375, 0.25, 0.3849, 0.25, 0.125, 0.5, 0.125, 0.75, 0.125, 0.75, 0.125, 0.5, 0.3849, 0.25, 0.375, 0.25, 0.375, 0.25, 0.3849, 0.25, 0.3826, 1.0, 0.625, 1.0, 0.625, 1.0, 0.3826, 1.0, 0.3849, 0.25, 0.375, 0.25, 0.375, 0.25, 0.3849, 0.25, 0.125, 0.5, 0.125, 0.75, 0.125, 0.75, 0.125, 0.5, 0.875, 0.75, 0.875, 0.5, 0.875, 0.5, 0.875, 0.75, 0.125, 0.5, 0.125, 0.75, 0.125, 0.75, 0.125, 0.5, 0.875, 0.75, 0.875, 0.5, 0.875, 0.5, 0.875, 0.75, 0.3826, 1.0, 0.625, 1.0, 0.625, 1.0, 0.3826, 1.0, 0.3849, 0.25, 0.375, 0.25, 0.375, 0.25, 0.3849, 0.25, 0.3826, 1.0, 0.625, 1.0, 0.625, 1.0, 0.3826, 1.0, 0.3849, 0.25, 0.375, 0.25, 0.375, 0.25, 0.3849, 0.25, 0.125, 0.5, 0.125, 0.75, 0.125, 0.75, 0.125, 0.5, 0.125, 0.5, 0.125, 0.75, 0.125, 0.75, 0.125, 0.5, 0.125, 0.5, 0.125, 0.75, 0.125, 0.75, 0.125, 0.5, 0.875, 0.75, 0.875, 0.5, 0.875, 0.5, 0.875, 0.75, 0.875, 0.75, 0.875, 0.75, 0.875, 0.75, 0.875, 0.75, 0.875, 0.75, 0.875, 0.5, 0.875, 0.5, 0.875, 0.75, 0.875, 0.75, 0.875, 0.5, 0.875, 0.5, 0.875, 0.75, 0.375, 1.0, 0.625, 1.0, 0.625, 1.0, 0.375, 1.0, 0.3849, 0.25, 0.375, 0.25, 0.375, 0.25, 0.3849, 0.25, 0.3849, 0.25, 0.375, 0.25, 0.375, 0.25, 0.3849, 0.25, 0.375, 1.0, 0.625, 1.0, 0.625, 1.0, 0.375, 1.0, 0.3849, 0.25, 0.375, 0.25, 0.375, 0.25, 0.3849, 0.25, 0.125, 0.5, 0.125, 0.75, 0.125, 0.75, 0.125, 0.5, 0.875, 0.75, 0.875, 0.75, 0.875, 0.75, 0.875, 0.75, 0.625, 1.0, 0.375, 1.0, 0.375, 1.0, 0.625, 1.0, 0.125, 0.75, 0.125, 0.75, 0.125, 0.75, 0.125, 0.75, 0.3826, 1.0, 0.625, 1.0, 0.625, 1.0, 0.3826, 1.0, 0.625, 1.0, 0.375, 1.0, 0.375, 1.0, 0.625, 1.0, 0.625, 1.0, 0.375, 1.0, 0.375, 1.0, 0.625, 1.0, 0.125, 0.75, 0.125, 0.75, 0.125, 0.75, 0.125, 0.75, 0.3826, 1.0, 0.625, 1.0, 0.625, 1.0, 0.3826, 1.0, 0.125, 0.75, 0.125, 0.75, 0.125, 0.75, 0.125, 0.75, 0.125, 0.75, 0.125, 0.75, 0.125, 0.75, 0.125, 0.75, 0.3826, 1.0, 0.625, 1.0, 0.625, 1.0, 0.3826, 1.0, 0.875, 0.75, 0.875, 0.75, 0.875, 0.75, 0.875, 0.75, 0.625, 1.0, 0.375, 1.0, 0.375, 1.0, 0.625, 1.0, 0.3826, 1.0, 0.625, 1.0, 0.625, 1.0, 0.3826, 1.0, 0.875, 0.75, 0.875, 0.75, 0.875, 0.75, 0.875, 0.75, 0.625, 1.0, 0.375, 1.0, 0.375, 1.0, 0.625, 1.0, 0.4402, 0.0, 0.625, 0.0, 0.625, 0.25, 0.4402, 0.25, 0.125, 0.5, 0.125, 0.75, 0.125, 0.75, 0.125, 0.5, 0.875, 0.75, 0.875, 0.5, 0.875, 0.5, 0.875, 0.75, 0.125, 0.75, 0.125, 0.75, 0.125, 0.75, 0.125, 0.75, 0.125, 0.75, 0.125, 0.75, 0.125, 0.75, 0.125, 0.75, 0.875, 0.75, 0.875, 0.75, 0.875, 0.75, 0.875, 0.75, 0.375, 1.0, 0.625, 1.0, 0.625, 1.0, 0.375, 1.0, 0.3849, 0.0, 0.375, 0.0, 0.375, 0.0, 0.3849, 0.0, 0.3849, 0.0, 0.375, 0.0, 0.375, 0.0, 0.3849, 0.0, 0.375, 1.0, 0.625, 1.0, 0.625, 1.0, 0.375, 1.0, 0.875, 0.75, 0.875, 0.75, 0.875, 0.75, 0.875, 0.75, 0.3849, 0.0, 0.375, 0.0, 0.375, 0.0, 0.3849, 0.0, 0.125, 0.75, 0.125, 0.75, 0.125, 0.75, 0.125, 0.75, 0.125, 0.75, 0.125, 0.75, 0.125, 0.75, 0.125, 0.75, 0.3826, 1.0, 0.625, 1.0, 0.625, 1.0, 0.3826, 1.0, 0.875, 0.75, 0.875, 0.75, 0.875, 0.75, 0.875, 0.75, 0.875, 0.75, 0.875, 0.75, 0.875, 0.75, 0.875, 0.75, 0.3826, 1.0, 0.625, 1.0, 0.625, 1.0, 0.3826, 1.0, 0.875, 0.75, 0.875, 0.75, 0.875, 0.75, 0.875, 0.75, 0.625, 1.0, 0.375, 1.0, 0.375, 1.0, 0.625, 1.0, 0.125, 0.75, 0.125, 0.75, 0.125, 0.75, 0.125, 0.75, 0.625, 1.0, 0.375, 1.0, 0.375, 1.0, 0.625, 1.0, 0.125, 0.75, 0.125, 0.75, 0.125, 0.75, 0.125, 0.75, 0.3826, 1.0, 0.625, 1.0, 0.625, 1.0, 0.3826, 1.0, 0.3826, 1.0, 0.625, 1.0, 0.625, 1.0, 0.3826, 1.0, 0.3826, 1.0, 0.625, 1.0, 0.625, 1.0, 0.3826, 1.0, 0.875, 0.75, 0.875, 0.75, 0.875, 0.75, 0.875, 0.75, 0.875, 0.75, 0.875, 0.75, 0.875, 0.75, 0.875, 0.75, 0.125, 0.75, 0.125, 0.75, 0.125, 0.75, 0.125, 0.75, 0.375, 1.0, 0.625, 1.0, 0.625, 1.0, 0.375, 1.0, 0.875, 0.75, 0.875, 0.75, 0.875, 0.75, 0.875, 0.75, 0.4402, 1.0, 0.625, 1.0, 0.625, 1.0, 0.4402, 1.0, 0.3849, 0.0, 0.375, 0.0, 0.375, 0.0, 0.3849, 0.0, 0.125, 0.75, 0.125, 0.75, 0.125, 0.75, 0.125, 0.75, 0.3849, 1.0, 0.375, 1.0, 0.375, 1.0, 0.3849, 1.0, 0.875, 0.75, 0.875, 0.75, 0.875, 0.75, 0.875, 0.75, 0.625, 1.0, 0.375, 1.0, 0.375, 1.0, 0.625, 1.0, 0.375, 1.0, 0.625, 1.0, 0.625, 1.0, 0.375, 1.0, 0.875, 0.75, 0.875, 0.75, 0.875, 0.75, 0.875, 0.75, 0.875, 0.75, 0.875, 0.75, 0.875, 0.75, 0.875, 0.75, 0.125, 0.75, 0.125, 0.75, 0.125, 0.75, 0.125, 0.75, 0.375, 1.0, 0.625, 1.0, 0.625, 1.0, 0.375, 1.0, 0.125, 0.75, 0.125, 0.75, 0.125, 0.75, 0.125, 0.75, 0.125, 0.75, 0.125, 0.75, 0.125, 0.75, 0.125, 0.75, 0.3826, 1.0, 0.625, 1.0, 0.625, 1.0, 0.3826, 1.0, 0.875, 0.75, 0.875, 0.75, 0.875, 0.75, 0.875, 0.75, 0.875, 0.75, 0.875, 0.75, 0.875, 0.75, 0.875, 0.75, 0.3849, 1.0, 0.375, 1.0, 0.375, 1.0, 0.3849, 1.0, 0.3826, 1.0, 0.625, 1.0, 0.625, 1.0, 0.3826, 1.0, 0.125, 0.75, 0.125, 0.75, 0.125, 0.75, 0.125, 0.75, 0.3826, 1.0, 0.625, 1.0, 0.625, 1.0, 0.3826, 1.0, 0.3826, 1.0, 0.625, 1.0, 0.625, 1.0, 0.3826, 1.0, 0.125, 0.75, 0.125, 0.75, 0.125, 0.75, 0.125, 0.75, 0.3849, 1.0, 0.375, 1.0, 0.375, 1.0, 0.3849, 1.0, 0.875, 0.75, 0.875, 0.75, 0.875, 0.75, 0.875, 0.75, 0.125, 0.75, 0.125, 0.75, 0.125, 0.75, 0.125, 0.75, 0.3849, 1.0, 0.375, 1.0, 0.375, 1.0, 0.3849, 1.0, 0.875, 0.75, 0.875, 0.75, 0.875, 0.75, 0.875, 0.75, 0.3826, 1.0, 0.625, 1.0, 0.625, 1.0, 0.3826, 1.0, 0.3826, 1.0, 0.625, 1.0, 0.625, 1.0, 0.3826, 1.0, 0.125, 0.75, 0.125, 0.75, 0.125, 0.75, 0.125, 0.75, 0.3849, 1.0, 0.375, 1.0, 0.375, 1.0, 0.3849, 1.0, 0.125, 0.75, 0.125, 0.75, 0.125, 0.75, 0.125, 0.75, 0.125, 0.75, 0.125, 0.75, 0.125, 0.75, 0.125, 0.75, 0.3849, 1.0, 0.375, 1.0, 0.375, 1.0, 0.3849, 1.0, 0.875, 0.75, 0.875, 0.75, 0.875, 0.75, 0.875, 0.75, 0.875, 0.75, 0.875, 0.75, 0.875, 0.75, 0.875, 0.75, 0.3849, 1.0, 0.375, 1.0, 0.375, 1.0, 0.3849, 1.0, 0.875, 0.75, 0.875, 0.75, 0.875, 0.75, 0.875, 0.75, 0.3826, 1.0, 0.625, 1.0, 0.625, 1.0, 0.3826, 1.0, 0.125, 0.75, 0.125, 0.75, 0.125, 0.75, 0.125, 0.75, 0.3826, 1.0, 0.625, 1.0, 0.625, 1.0, 0.3826, 1.0, 0.125, 0.75, 0.125, 0.75, 0.125, 0.75, 0.125, 0.75, 0.3849, 1.0, 0.375, 1.0, 0.375, 1.0, 0.3849, 1.0, 0.3849, 1.0, 0.375, 1.0, 0.375, 1.0, 0.3849, 1.0, 0.3849, 1.0, 0.375, 1.0, 0.375, 1.0, 0.3849, 1.0, 0.875, 0.75, 0.875, 0.75, 0.875, 0.75, 0.875, 0.75, 0.3826, 1.0, 0.625, 1.0, 0.625, 1.0, 0.3826, 1.0, 0.875, 0.75, 0.875, 0.75, 0.875, 0.75, 0.875, 0.75, 0.875, 0.75, 0.875, 0.75, 0.875, 0.75, 0.875, 0.75, 0.3826, 1.0, 0.625, 1.0, 0.625, 1.0, 0.3826, 1.0, 0.125, 0.75, 0.125, 0.75, 0.125, 0.75, 0.125, 0.75, 0.625, 1.0, 0.375, 1.0, 0.375, 1.0, 0.625, 1.0, 0.125, 0.75, 0.125, 0.75, 0.125, 0.75, 0.125, 0.75, 0.125, 0.75, 0.125, 0.75, 0.125, 0.75, 0.125, 0.75, 0.3849, 1.0, 0.375, 1.0, 0.375, 1.0, 0.3849, 1.0, 0.125, 0.75, 0.125, 0.75, 0.125, 0.75, 0.125, 0.75, 0.625, 1.0, 0.375, 1.0, 0.375, 1.0, 0.625, 1.0, 0.875, 0.75, 0.875, 0.75, 0.875, 0.75, 0.875, 0.75, 0.3826, 1.0, 0.625, 1.0, 0.625, 1.0, 0.3826, 1.0, 0.875, 0.75, 0.875, 0.75, 0.875, 0.75, 0.875, 0.75, 0.875, 0.75, 0.875, 0.75, 0.875, 0.75, 0.875, 0.75, 0.125, 0.75, 0.125, 0.75, 0.125, 0.75, 0.125, 0.75, 0.375, 1.0, 0.625, 1.0, 0.625, 1.0, 0.375, 1.0, 0.3849, 1.0, 0.375, 1.0, 0.375, 1.0, 0.3849, 1.0, 0.3849, 1.0, 0.375, 1.0, 0.375, 1.0, 0.3849, 1.0, 0.125, 0.75, 0.125, 0.75, 0.125, 0.75, 0.125, 0.75, 0.125, 0.75, 0.125, 0.75, 0.125, 0.75, 0.125, 0.75, 0.3849, 1.0, 0.375, 1.0, 0.375, 1.0, 0.3849, 1.0, 0.875, 0.75, 0.875, 0.75, 0.875, 0.75, 0.875, 0.75, 0.3849, 1.0, 0.375, 1.0, 0.375, 1.0, 0.3849, 1.0, 0.375, 1.0, 0.625, 1.0, 0.625, 1.0, 0.375, 1.0, 0.125, 0.75, 0.125, 0.75, 0.125, 0.75, 0.125, 0.75, 0.875, 0.75, 0.875, 0.75, 0.875, 0.75, 0.875, 0.75, 0.375, 1.0, 0.625, 1.0, 0.625, 1.0, 0.375, 1.0, 0.125, 0.75, 0.125, 0.75, 0.125, 0.75, 0.125, 0.75, 0.125, 0.75, 0.125, 0.75, 0.125, 0.75, 0.125, 0.75, 0.625, 1.0, 0.375, 1.0, 0.375, 1.0, 0.625, 1.0, 0.875, 0.75, 0.875, 0.75, 0.875, 0.75, 0.875, 0.75, 0.3826, 1.0, 0.625, 1.0, 0.625, 1.0, 0.3826, 1.0, 0.875, 0.75, 0.875, 0.75, 0.875, 0.75, 0.875, 0.75, 0.625, 1.0, 0.375, 1.0, 0.375, 1.0, 0.625, 1.0, 0.875, 0.75, 0.875, 0.75, 0.875, 0.75, 0.875, 0.75, 0.3826, 1.0, 0.625, 1.0, 0.625, 1.0, 0.3826, 1.0, 0.875, 0.75, 0.875, 0.75, 0.875, 0.75, 0.875, 0.75, 0.3826, 1.0, 0.625, 1.0, 0.625, 1.0, 0.3826, 1.0, 0.125, 0.75, 0.125, 0.75, 0.125, 0.75, 0.125, 0.75, 0.625, 1.0, 0.375, 1.0, 0.375, 1.0, 0.625, 1.0, 0.125, 0.75, 0.125, 0.75, 0.125, 0.75, 0.125, 0.75, 0.3826, 1.0, 0.625, 1.0, 0.625, 1.0, 0.3826, 1.0, 0.125, 0.75, 0.125, 0.75, 0.125, 0.75, 0.125, 0.75, 0.625, 1.0, 0.375, 1.0, 0.375, 1.0, 0.625, 1.0, 0.625, 1.0, 0.375, 1.0, 0.375, 1.0, 0.625, 1.0, 0.625, 1.0, 0.375, 1.0, 0.375, 1.0, 0.625, 1.0, 0.875, 0.75, 0.875, 0.75, 0.875, 0.75, 0.875, 0.75, 0.3826, 1.0, 0.625, 1.0, 0.625, 1.0, 0.3826, 1.0, 0.875, 0.75, 0.875, 0.75, 0.875, 0.75, 0.875, 0.75, 0.875, 0.75, 0.875, 0.75, 0.875, 0.75, 0.875, 0.75, 0.3826, 1.0, 0.625, 1.0, 0.625, 1.0, 0.3826, 1.0, 0.125, 0.75, 0.125, 0.75, 0.125, 0.75, 0.125, 0.75, 0.3826, 1.0, 0.625, 1.0, 0.625, 1.0, 0.3826, 1.0, 0.3826, 1.0, 0.625, 1.0, 0.625, 1.0, 0.3826, 1.0, 0.125, 0.75, 0.125, 0.75, 0.125, 0.75, 0.125, 0.75, 0.125, 0.75, 0.125, 0.75, 0.125, 0.75, 0.125, 0.75, 0.875, 0.75, 0.875, 0.75, 0.875, 0.75, 0.875, 0.75, 0.3826, 1.0, 0.625, 1.0, 0.625, 1.0, 0.3826, 1.0, 0.625, 1.0, 0.375, 1.0, 0.375, 1.0, 0.625, 1.0, 0.875, 0.75, 0.875, 0.75, 0.875, 0.75, 0.875, 0.75, 0.875, 0.75, 0.875, 0.75, 0.875, 0.75, 0.875, 0.75, 0.625, 1.0, 0.375, 1.0, 0.375, 1.0, 0.625, 1.0, 0.125, 0.75, 0.125, 0.75, 0.125, 0.75, 0.125, 0.75, 0.3826, 1.0, 0.625, 1.0, 0.625, 1.0, 0.3826, 1.0, 0.125, 0.75, 0.125, 0.75, 0.125, 0.75, 0.125, 0.75, 0.4402, 1.0, 0.625, 1.0, 0.625, 1.0, 0.4402, 1.0, 0.125, 0.75, 0.125, 0.75, 0.125, 0.75, 0.125, 0.75, 0.3826, 1.0, 0.625, 1.0, 0.625, 1.0, 0.3826, 1.0, 0.875, 0.75, 0.875, 0.75, 0.875, 0.75, 0.875, 0.75, 0.625, 1.0, 0.375, 1.0, 0.375, 1.0, 0.625, 1.0, 0.875, 0.75, 0.875, 0.75, 0.875, 0.75, 0.875, 0.75, 0.3826, 1.0, 0.625, 1.0, 0.625, 1.0, 0.3826, 1.0, 0.875, 0.75, 0.875, 0.75, 0.875, 0.75, 0.875, 0.75, 0.3849, 1.0, 0.375, 1.0, 0.375, 1.0, 0.3849, 1.0, 0.125, 0.75, 0.125, 0.75, 0.125, 0.75, 0.125, 0.75, 0.3849, 1.0, 0.375, 1.0, 0.375, 1.0, 0.3849, 1.0, 0.125, 0.75, 0.125, 0.75, 0.125, 0.75, 0.125, 0.75, 0.3826, 1.0, 0.625, 1.0, 0.625, 1.0, 0.3826, 1.0, 0.875, 0.75, 0.875, 0.75, 0.875, 0.75, 0.875, 0.75, 0.3826, 1.0, 0.625, 1.0, 0.625, 1.0, 0.3826, 1.0, 0.875, 0.75, 0.875, 0.75, 0.875, 0.75, 0.875, 0.75, 0.3849, 1.0, 0.375, 1.0, 0.375, 1.0, 0.3849, 1.0, 0.875, 0.75, 0.875, 0.75, 0.875, 0.75, 0.875, 0.75, 0.3849, 1.0, 0.375, 1.0, 0.375, 1.0, 0.3849, 1.0, 0.125, 0.75, 0.125, 0.75, 0.125, 0.75, 0.125, 0.75, 0.3826, 1.0, 0.625, 1.0, 0.625, 1.0, 0.3826, 1.0, 0.3849, 1.0, 0.375, 1.0, 0.375, 1.0, 0.3849, 1.0, 0.125, 0.75, 0.125, 0.75, 0.125, 0.75, 0.125, 0.75, 0.3826, 1.0, 0.625, 1.0, 0.625, 1.0, 0.3826, 1.0, 0.4402, 1.0, 0.3849, 1.0, 0.3849, 1.0, 0.4402, 1.0, 0.4402, 1.0, 0.3849, 1.0, 0.3849, 1.0, 0.4402, 1.0, 0.4402, 1.0, 0.3849, 1.0, 0.3849, 1.0, 0.4402, 1.0, 0.4402, 1.0, 0.3849, 1.0, 0.3849, 1.0, 0.4402, 1.0, 0.4402, 1.0, 0.3849, 1.0, 0.3849, 1.0, 0.4402, 1.0, 0.375, 1.0, 0.3849, 1.0, 0.3849, 1.0, 0.375, 1.0, 0.4402, 1.0, 0.3849, 1.0, 0.3849, 1.0, 0.4402, 1.0, 0.4402, 1.0, 0.3849, 1.0, 0.3849, 1.0, 0.4402, 1.0, 0.4402, 1.0, 0.3849, 1.0, 0.3849, 1.0, 0.4402, 1.0, 0.4402, 1.0, 0.3849, 1.0, 0.3849, 1.0, 0.4402, 1.0, 0.4402, 1.0, 0.3849, 1.0, 0.3849, 1.0, 0.4402, 1.0, 0.4402, 1.0, 0.3849, 1.0, 0.3849, 1.0, 0.4402, 1.0, 0.4402, 1.0, 0.3849, 1.0, 0.3849, 1.0, 0.4402, 1.0, 0.4402, 1.0, 0.3849, 1.0, 0.3849, 1.0, 0.4402, 1.0, 0.4402, 1.0, 0.3849, 1.0, 0.3849, 1.0, 0.4402, 1.0, 0.4402, 1.0, 0.3849, 1.0, 0.3849, 1.0, 0.4402, 1.0, 0.4402, 1.0, 0.3849, 1.0, 0.3849, 1.0, 0.4402, 1.0, 0.4402, 1.0, 0.3849, 1.0, 0.3849, 1.0, 0.4402, 1.0, 0.4402, 1.0, 0.3849, 1.0, 0.3849, 1.0, 0.4402, 1.0, 0.4402, 1.0, 0.3849, 1.0, 0.3849, 1.0, 0.4402, 1.0, 0.4402, 1.0, 0.3849, 1.0, 0.3849, 1.0, 0.4402, 1.0, 0.4402, 0.0, 0.3849, 0.0, 0.3849, 0.0, 0.4402, 0.0, 0.375, 1.0, 0.3849, 1.0, 0.3849, 1.0, 0.375, 1.0, 0.4402, 0.0, 0.3849, 0.0, 0.3849, 0.0, 0.4402, 0.0, 0.4402, 0.0, 0.3849, 0.0, 0.3849, 0.0, 0.4402, 0.0, 0.4402, 0.0, 0.3849, 0.0, 0.3849, 0.0, 0.4402, 0.0, 0.375, 0.0, 0.3849, 0.0, 0.3849, 0.25, 0.375, 0.25, 0.4402, 0.25, 0.3849, 0.25, 0.3849, 0.25, 0.4402, 0.25, 0.4402, 0.25, 0.3849, 0.25, 0.3849, 0.25, 0.4402, 0.25, 0.4402, 0.25, 0.3849, 0.25, 0.3849, 0.25, 0.4402, 0.25, 0.4402, 0.25, 0.3849, 0.25, 0.3849, 0.25, 0.4402, 0.25, 0.4402, 0.25, 0.3849, 0.25, 0.3849, 0.25, 0.4402, 0.25, 0.4402, 0.25, 0.3849, 0.25, 0.3849, 0.25, 0.4402, 0.25, 0.4402, 0.25, 0.3849, 0.25, 0.3849, 0.25, 0.4402, 0.25, 0.4402, 0.25, 0.3849, 0.25, 0.3849, 0.25, 0.4402, 0.25, 0.4402, 0.25, 0.3849, 0.25, 0.3849, 0.25, 0.4402, 0.25, 0.4402, 0.25, 0.3849, 0.25, 0.3849, 0.25, 0.4402, 0.25, 0.4402, 0.25, 0.3849, 0.25, 0.3849, 0.25, 0.4402, 0.25, 0.4402, 0.25, 0.3849, 0.25, 0.3849, 0.25, 0.4402, 0.25, 0.4402, 0.25, 0.3849, 0.25, 0.3849, 0.25, 0.4402, 0.25, 0.4402, 0.25, 0.3849, 0.25, 0.3849, 0.25, 0.4402, 0.25, 0.4402, 0.25, 0.3849, 0.25, 0.3849, 0.25, 0.4402, 0.25, 0.4402, 0.25, 0.3849, 0.25, 0.3849, 0.25, 0.4402, 0.25, 0.4402, 0.25, 0.3849, 0.25, 0.3849, 0.25, 0.4402, 0.25, 0.4402, 0.25, 0.3849, 0.25, 0.3849, 0.25, 0.4402, 0.25, 0.4402, 0.25, 0.3849, 0.25, 0.3849, 0.25, 0.4402, 0.25, 0.375, 0.25, 0.3849, 0.25, 0.3849, 0.5, 0.375, 0.5, 0.375, 1.0, 0.3826, 1.0, 0.3826, 1.0, 0.375, 1.0, 0.375, 1.0, 0.3826, 1.0, 0.3826, 1.0, 0.375, 1.0, 0.375, 1.0, 0.3826, 1.0, 0.3826, 1.0, 0.375, 1.0, 0.375, 1.0, 0.3826, 1.0, 0.3826, 1.0, 0.375, 1.0, 0.375, 1.0, 0.3826, 1.0, 0.3826, 1.0, 0.375, 1.0, 0.375, 1.0, 0.3826, 1.0, 0.3826, 1.0, 0.375, 1.0, 0.375, 1.0, 0.3826, 1.0, 0.3826, 1.0, 0.375, 1.0, 0.375, 1.0, 0.3826, 1.0, 0.3826, 1.0, 0.375, 1.0, 0.375, 1.0, 0.3826, 1.0, 0.3826, 1.0, 0.375, 1.0, 0.375, 1.0, 0.3826, 1.0, 0.3826, 1.0, 0.375, 1.0, 0.375, 1.0, 0.3826, 1.0, 0.3826, 1.0, 0.375, 1.0, 0.375, 1.0, 0.3826, 1.0, 0.3826, 1.0, 0.375, 1.0, 0.375, 1.0, 0.3826, 1.0, 0.3826, 1.0, 0.375, 1.0, 0.375, 1.0, 0.3826, 1.0, 0.3826, 1.0, 0.375, 1.0, 0.375, 1.0, 0.3826, 1.0, 0.3826, 1.0, 0.375, 1.0, 0.375, 1.0, 0.3826, 1.0, 0.3826, 1.0, 0.375, 1.0, 0.375, 1.0, 0.3826, 1.0, 0.3826, 1.0, 0.375, 1.0, 0.375, 1.0, 0.3826, 1.0, 0.3826, 1.0, 0.375, 1.0, 0.375, 1.0, 0.3826, 1.0, 0.3826, 1.0, 0.375, 1.0, 0.375, 1.0, 0.3826, 1.0, 0.3826, 1.0, 0.375, 1.0, 0.375, 1.0, 0.3826, 1.0, 0.3826, 1.0, 0.375, 1.0, 0.375, 1.0, 0.3826, 1.0, 0.3826, 1.0, 0.375, 1.0, 0.375, 1.0, 0.3826, 1.0, 0.3826, 1.0, 0.375, 1.0, 0.375, 1.0, 0.3826, 1.0, 0.3826, 1.0, 0.375, 1.0, 0.375, 1.0, 0.3826, 1.0, 0.3826, 1.0, 0.375, 1.0, 0.375, 1.0, 0.3826, 1.0, 0.3826, 1.0, 0.375, 1.0, 0.375, 1.0, 0.3826, 1.0, 0.3826, 1.0, 0.375, 1.0, 0.375, 1.0, 0.3826, 1.0, 0.3826, 1.0, 0.375, 1.0, 0.375, 1.0, 0.3826, 1.0, 0.3826, 1.0, 0.375, 1.0, 0.375, 1.0, 0.3826, 1.0, 0.3826, 1.0, 0.375, 1.0, 0.375, 1.0, 0.3826, 1.0, 0.3826, 1.0, 0.375, 1.0, 0.375, 1.0, 0.3826, 1.0, 0.3826, 1.0, 0.375, 1.0, 0.375, 1.0, 0.3826, 1.0, 0.3826, 1.0, 0.375, 1.0, 0.375, 1.0, 0.3826, 1.0, 0.3826, 1.0, 0.375, 1.0, 0.375, 1.0, 0.3826, 1.0, 0.3826, 1.0, 0.375, 1.0, 0.375, 1.0, 0.3826, 1.0, 0.3826, 1.0, 0.375, 1.0, 0.375, 1.0, 0.3826, 1.0, 0.3826, 1.0, 0.375, 1.0, 0.375, 1.0, 0.3826, 1.0, 0.3826, 1.0, 0.375, 1.0, 0.375, 1.0, 0.3826, 1.0, 0.3826, 1.0, 0.375, 1.0, 0.375, 1.0, 0.3826, 1.0, 0.3826, 1.0, 0.375, 1.0, 0.375, 1.0, 0.3826, 1.0, 0.3826, 1.0, 0.375, 1.0, 0.375, 1.0, 0.3826, 1.0, 0.3826, 1.0, 0.375, 1.0, 0.375, 1.0, 0.3826, 1.0, 0.3826, 1.0, 0.375, 1.0, 0.375, 1.0, 0.3826, 1.0, 0.3826, 1.0, 0.375, 1.0, 0.375, 1.0, 0.3826, 1.0, 0.3826, 1.0, 0.375, 1.0, 0.375, 1.0, 0.3826, 1.0, 0.3826, 1.0, 0.375, 1.0, 0.375, 1.0, 0.3826, 1.0, 0.3826, 1.0, 0.375, 1.0, 0.375, 1.0, 0.3826, 1.0, 0.3826, 1.0, 0.375, 1.0, 0.375, 1.0, 0.3826, 1.0, 0.3826, 1.0, 0.375, 1.0, 0.375, 1.0, 0.3826, 1.0, 0.3826, 1.0, 0.375, 1.0, 0.375, 1.0, 0.3826, 1.0, 0.3826, 1.0, 0.375, 1.0, 0.375, 0.75, 0.3826, 0.75, 0.3826, 1.0, 0.375, 1.0, 0.625, 0.25, 0.4402, 0.25, 0.4402, 0.25, 0.625, 0.25, 0.625, 0.25, 0.4402, 0.25, 0.4402, 0.25, 0.625, 0.25, 0.625, 0.25, 0.4402, 0.25, 0.4402, 0.25, 0.625, 0.25, 0.625, 0.25, 0.4402, 0.25, 0.4402, 0.25, 0.625, 0.25, 0.625, 0.25, 0.4402, 0.25, 0.4402, 0.25, 0.625, 0.25, 0.625, 0.25, 0.4402, 0.25, 0.4402, 0.25, 0.625, 0.25, 0.625, 0.25, 0.4402, 0.25, 0.4402, 0.25, 0.625, 0.25, 0.625, 0.25, 0.4402, 0.25, 0.4402, 0.25, 0.625, 0.25, 0.625, 0.25, 0.4402, 0.25, 0.4402, 0.25, 0.625, 0.25, 0.625, 0.25, 0.4402, 0.25, 0.4402, 0.25, 0.625, 0.25, 0.625, 0.25, 0.4402, 0.25, 0.4402, 0.25, 0.625, 0.25, 0.625, 0.25, 0.4402, 0.25, 0.4402, 0.25, 0.625, 0.25, 0.625, 0.25, 0.4402, 0.25, 0.4402, 0.25, 0.625, 0.25, 0.625, 0.25, 0.4402, 0.25, 0.4402, 0.25, 0.625, 0.25, 0.625, 0.25, 0.4402, 0.25, 0.4402, 0.25, 0.625, 0.25, 0.625, 0.25, 0.4402, 0.25, 0.4402, 0.25, 0.625, 0.25, 0.625, 0.25, 0.4402, 0.25, 0.4402, 0.25, 0.625, 0.25, 0.625, 0.25, 0.4402, 0.25, 0.4402, 0.25, 0.625, 0.25, 0.625, 0.25, 0.4402, 0.25, 0.4402, 0.25, 0.625, 0.25, 0.625, 0.0, 0.4402, 0.0, 0.4402, 0.0, 0.625, 0.0, 0.625, 0.0, 0.4402, 0.0, 0.4402, 0.0, 0.625, 0.0, 0.625, 0.0, 0.4402, 0.0, 0.4402, 0.0, 0.625, 0.0, 0.625, 0.0, 0.4402, 0.0, 0.4402, 0.0, 0.625, 0.0, 0.625, 1.0, 0.4402, 1.0, 0.4402, 1.0, 0.625, 1.0, 0.625, 1.0, 0.4402, 1.0, 0.4402, 1.0, 0.625, 1.0, 0.625, 1.0, 0.4402, 1.0, 0.4402, 1.0, 0.625, 1.0, 0.625, 1.0, 0.4402, 1.0, 0.4402, 1.0, 0.625, 1.0, 0.625, 1.0, 0.4402, 1.0, 0.4402, 1.0, 0.625, 1.0, 0.625, 1.0, 0.4402, 1.0, 0.4402, 1.0, 0.625, 1.0, 0.625, 1.0, 0.4402, 1.0, 0.4402, 1.0, 0.625, 1.0, 0.625, 1.0, 0.4402, 1.0, 0.4402, 1.0, 0.625, 1.0, 0.625, 1.0, 0.4402, 1.0, 0.4402, 1.0, 0.625, 1.0, 0.625, 1.0, 0.4402, 1.0, 0.4402, 1.0, 0.625, 1.0, 0.625, 1.0, 0.4402, 1.0, 0.4402, 1.0, 0.625, 1.0, 0.625, 1.0, 0.4402, 1.0, 0.4402, 1.0, 0.625, 1.0, 0.625, 1.0, 0.4402, 1.0, 0.4402, 1.0, 0.625, 1.0, 0.625, 1.0, 0.4402, 1.0, 0.4402, 1.0, 0.625, 1.0, 0.625, 1.0, 0.4402, 1.0, 0.4402, 1.0, 0.625, 1.0, 0.625, 1.0, 0.4402, 1.0, 0.4402, 1.0, 0.625, 1.0, 0.625, 1.0, 0.4402, 1.0, 0.4402, 1.0, 0.625, 1.0, 0.625, 1.0, 0.4402, 1.0, 0.4402, 1.0, 0.625, 1.0, 0.625, 1.0, 0.4402, 1.0, 0.4402, 1.0, 0.625, 1.0, 0.625, 1.0, 0.4402, 1.0, 0.4402, 1.0, 0.625, 1.0, 0.3849, 1.0, 0.4402, 1.0, 0.4402, 1.0, 0.3849, 1.0, 0.3849, 1.0, 0.4402, 1.0, 0.4402, 1.0, 0.3849, 1.0, 0.3849, 0.0, 0.4402, 0.0, 0.4402, 0.25, 0.3849, 0.25, 0.3849, 0.25, 0.4402, 0.25, 0.4402, 0.5, 0.3849, 0.5, 0.625, 0.5, 0.625, 0.75, 0.875, 0.75, 0.875, 0.5, 0.3826, 0.75, 0.3826, 1.0, 0.625, 1.0, 0.625, 0.75, 0.125, 0.5, 0.125, 0.5, 0.125, 0.75, 0.125, 0.75, 0.125, 0.5, 0.125, 0.75, 0.375, 0.75, 0.375, 0.5, 0.4402, 0.25, 0.4402, 0.5, 0.625, 0.5, 0.625, 0.25, 0.3826, 1.0, 0.3826, 1.0, 0.625, 1.0, 0.625, 1.0, 0.875, 0.75, 0.875, 0.75, 0.875, 0.5, 0.875, 0.5, 0.3849, 0.25, 0.3849, 0.25, 0.375, 0.25, 0.375, 0.25, 0.3826, 1.0, 0.3826, 1.0, 0.625, 1.0, 0.625, 1.0, 0.3849, 0.25, 0.3849, 0.25, 0.375, 0.25, 0.375, 0.25, 0.3849, 0.25, 0.3849, 0.25, 0.375, 0.25, 0.375, 0.25, 0.125, 0.5, 0.125, 0.5, 0.125, 0.75, 0.125, 0.75, 0.875, 0.75, 0.875, 0.75, 0.875, 0.5, 0.875, 0.5, 0.875, 0.75, 0.875, 0.75, 0.875, 0.5, 0.875, 0.5, 0.125, 0.5, 0.125, 0.5, 0.125, 0.75, 0.125, 0.75, 0.875, 0.75, 0.875, 0.75, 0.875, 0.5, 0.875, 0.5, 0.3826, 1.0, 0.3826, 1.0, 0.625, 1.0, 0.625, 1.0, 0.3849, 0.25, 0.3849, 0.25, 0.375, 0.25, 0.375, 0.25, 0.3826, 1.0, 0.3826, 1.0, 0.625, 1.0, 0.625, 1.0, 0.3849, 0.25, 0.3849, 0.25, 0.375, 0.25, 0.375, 0.25, 0.125, 0.5, 0.125, 0.5, 0.125, 0.75, 0.125, 0.75, 0.3849, 0.25, 0.3849, 0.25, 0.375, 0.25, 0.375, 0.25, 0.125, 0.5, 0.125, 0.5, 0.125, 0.75, 0.125, 0.75, 0.875, 0.75, 0.875, 0.75, 0.875, 0.5, 0.875, 0.5, 0.3826, 1.0, 0.3826, 1.0, 0.625, 1.0, 0.625, 1.0, 0.875, 0.75, 0.875, 0.75, 0.875, 0.5, 0.875, 0.5, 0.125, 0.5, 0.125, 0.5, 0.125, 0.75, 0.125, 0.75, 0.875, 0.75, 0.875, 0.75, 0.875, 0.5, 0.875, 0.5, 0.3826, 1.0, 0.3826, 1.0, 0.625, 1.0, 0.625, 1.0, 0.3849, 0.25, 0.3849, 0.25, 0.375, 0.25, 0.375, 0.25, 0.3826, 1.0, 0.3826, 1.0, 0.625, 1.0, 0.625, 1.0, 0.3849, 0.25, 0.3849, 0.25, 0.375, 0.25, 0.375, 0.25, 0.125, 0.5, 0.125, 0.5, 0.125, 0.75, 0.125, 0.75, 0.125, 0.5, 0.125, 0.5, 0.125, 0.75, 0.125, 0.75, 0.125, 0.5, 0.125, 0.5, 0.125, 0.75, 0.125, 0.75, 0.875, 0.75, 0.875, 0.75, 0.875, 0.5, 0.875, 0.5, 0.3826, 1.0, 0.3826, 1.0, 0.625, 1.0, 0.625, 1.0, 0.875, 0.75, 0.875, 0.75, 0.875, 0.5, 0.875, 0.5, 0.875, 0.75, 0.875, 0.75, 0.875, 0.5, 0.875, 0.5, 0.3826, 1.0, 0.3826, 1.0, 0.625, 1.0, 0.625, 1.0, 0.3849, 0.25, 0.3849, 0.25, 0.375, 0.25, 0.375, 0.25, 0.3849, 0.25, 0.3849, 0.25, 0.375, 0.25, 0.375, 0.25, 0.3826, 1.0, 0.3826, 1.0, 0.625, 1.0, 0.625, 1.0, 0.3849, 0.25, 0.3849, 0.25, 0.375, 0.25, 0.375, 0.25, 0.125, 0.5, 0.125, 0.5, 0.125, 0.75, 0.125, 0.75, 0.875, 0.75, 0.875, 0.75, 0.875, 0.5, 0.875, 0.5, 0.125, 0.5, 0.125, 0.5, 0.125, 0.75, 0.125, 0.75, 0.875, 0.75, 0.875, 0.75, 0.875, 0.5, 0.875, 0.5, 0.3826, 1.0, 0.3826, 1.0, 0.625, 1.0, 0.625, 1.0, 0.875, 0.75, 0.875, 0.75, 0.875, 0.5, 0.875, 0.5, 0.3826, 1.0, 0.3826, 1.0, 0.625, 1.0, 0.625, 1.0, 0.3849, 0.25, 0.3849, 0.25, 0.375, 0.25, 0.375, 0.25, 0.125, 0.5, 0.125, 0.5, 0.125, 0.75, 0.125, 0.75, 0.3849, 0.25, 0.3849, 0.25, 0.375, 0.25, 0.375, 0.25, 0.3826, 1.0, 0.3826, 1.0, 0.625, 1.0, 0.625, 1.0, 0.3849, 0.25, 0.3849, 0.25, 0.375, 0.25, 0.375, 0.25, 0.125, 0.5, 0.125, 0.5, 0.125, 0.75, 0.125, 0.75, 0.875, 0.75, 0.875, 0.75, 0.875, 0.5, 0.875, 0.5, 0.125, 0.5, 0.125, 0.5, 0.125, 0.75, 0.125, 0.75, 0.875, 0.75, 0.875, 0.75, 0.875, 0.5, 0.875, 0.5, 0.3826, 1.0, 0.3826, 1.0, 0.625, 1.0, 0.625, 1.0, 0.3849, 0.25, 0.3849, 0.25, 0.375, 0.25, 0.375, 0.25, 0.3826, 1.0, 0.3826, 1.0, 0.625, 1.0, 0.625, 1.0, 0.3849, 0.25, 0.3849, 0.25, 0.375, 0.25, 0.375, 0.25, 0.125, 0.5, 0.125, 0.5, 0.125, 0.75, 0.125, 0.75, 0.125, 0.5, 0.125, 0.5, 0.125, 0.75, 0.125, 0.75, 0.125, 0.5, 0.125, 0.5, 0.125, 0.75, 0.125, 0.75, 0.875, 0.75, 0.875, 0.75, 0.875, 0.5, 0.875, 0.5, 0.875, 0.75, 0.875, 0.75, 0.875, 0.75, 0.875, 0.75, 0.875, 0.75, 0.875, 0.75, 0.875, 0.5, 0.875, 0.5, 0.875, 0.75, 0.875, 0.75, 0.875, 0.5, 0.875, 0.5, 0.375, 1.0, 0.375, 1.0, 0.625, 1.0, 0.625, 1.0, 0.3849, 0.25, 0.3849, 0.25, 0.375, 0.25, 0.375, 0.25, 0.3849, 0.25, 0.3849, 0.25, 0.375, 0.25, 0.375, 0.25, 0.375, 1.0, 0.375, 1.0, 0.625, 1.0, 0.625, 1.0, 0.3849, 0.25, 0.3849, 0.25, 0.375, 0.25, 0.375, 0.25, 0.125, 0.5, 0.125, 0.5, 0.125, 0.75, 0.125, 0.75, 0.875, 0.75, 0.875, 0.75, 0.875, 0.75, 0.875, 0.75, 0.625, 1.0, 0.625, 1.0, 0.375, 1.0, 0.375, 1.0, 0.125, 0.75, 0.125, 0.75, 0.125, 0.75, 0.125, 0.75, 0.3826, 1.0, 0.3826, 1.0, 0.625, 1.0, 0.625, 1.0, 0.625, 1.0, 0.625, 1.0, 0.375, 1.0, 0.375, 1.0, 0.625, 1.0, 0.625, 1.0, 0.375, 1.0, 0.375, 1.0, 0.125, 0.75, 0.125, 0.75, 0.125, 0.75, 0.125, 0.75, 0.3826, 1.0, 0.3826, 1.0, 0.625, 1.0, 0.625, 1.0, 0.125, 0.75, 0.125, 0.75, 0.125, 0.75, 0.125, 0.75, 0.125, 0.75, 0.125, 0.75, 0.125, 0.75, 0.125, 0.75, 0.3826, 1.0, 0.3826, 1.0, 0.625, 1.0, 0.625, 1.0, 0.875, 0.75, 0.875, 0.75, 0.875, 0.75, 0.875, 0.75, 0.625, 1.0, 0.625, 1.0, 0.375, 1.0, 0.375, 1.0, 0.3826, 1.0, 0.3826, 1.0, 0.625, 1.0, 0.625, 1.0, 0.875, 0.75, 0.875, 0.75, 0.875, 0.75, 0.875, 0.75, 0.625, 1.0, 0.625, 1.0, 0.375, 1.0, 0.375, 1.0, 0.4402, 0.0, 0.4402, 0.25, 0.625, 0.25, 0.625, 0.0, 0.125, 0.5, 0.125, 0.5, 0.125, 0.75, 0.125, 0.75, 0.875, 0.75, 0.875, 0.75, 0.875, 0.5, 0.875, 0.5, 0.125, 0.75, 0.125, 0.75, 0.125, 0.75, 0.125, 0.75, 0.125, 0.75, 0.125, 0.75, 0.125, 0.75, 0.125, 0.75, 0.875, 0.75, 0.875, 0.75, 0.875, 0.75, 0.875, 0.75, 0.375, 1.0, 0.375, 1.0, 0.625, 1.0, 0.625, 1.0, 0.3849, 0.0, 0.3849, 0.0, 0.375, 0.0, 0.375, 0.0, 0.3849, 0.0, 0.3849, 0.0, 0.375, 0.0, 0.375, 0.0, 0.375, 1.0, 0.375, 1.0, 0.625, 1.0, 0.625, 1.0, 0.875, 0.75, 0.875, 0.75, 0.875, 0.75, 0.875, 0.75, 0.3849, 0.0, 0.3849, 0.0, 0.375, 0.0, 0.375, 0.0, 0.125, 0.75, 0.125, 0.75, 0.125, 0.75, 0.125, 0.75, 0.125, 0.75, 0.125, 0.75, 0.125, 0.75, 0.125, 0.75, 0.3826, 1.0, 0.3826, 1.0, 0.625, 1.0, 0.625, 1.0, 0.875, 0.75, 0.875, 0.75, 0.875, 0.75, 0.875, 0.75, 0.875, 0.75, 0.875, 0.75, 0.875, 0.75, 0.875, 0.75, 0.3826, 1.0, 0.3826, 1.0, 0.625, 1.0, 0.625, 1.0, 0.875, 0.75, 0.875, 0.75, 0.875, 0.75, 0.875, 0.75, 0.625, 1.0, 0.625, 1.0, 0.375, 1.0, 0.375, 1.0, 0.125, 0.75, 0.125, 0.75, 0.125, 0.75, 0.125, 0.75, 0.625, 1.0, 0.625, 1.0, 0.375, 1.0, 0.375, 1.0, 0.125, 0.75, 0.125, 0.75, 0.125, 0.75, 0.125, 0.75, 0.3826, 1.0, 0.3826, 1.0, 0.625, 1.0, 0.625, 1.0, 0.3826, 1.0, 0.3826, 1.0, 0.625, 1.0, 0.625, 1.0, 0.3826, 1.0, 0.3826, 1.0, 0.625, 1.0, 0.625, 1.0, 0.875, 0.75, 0.875, 0.75, 0.875, 0.75, 0.875, 0.75, 0.875, 0.75, 0.875, 0.75, 0.875, 0.75, 0.875, 0.75, 0.125, 0.75, 0.125, 0.75, 0.125, 0.75, 0.125, 0.75, 0.375, 1.0, 0.375, 1.0, 0.625, 1.0, 0.625, 1.0, 0.875, 0.75, 0.875, 0.75, 0.875, 0.75, 0.875, 0.75, 0.4402, 1.0, 0.4402, 1.0, 0.625, 1.0, 0.625, 1.0, 0.3849, 0.0, 0.3849, 0.0, 0.375, 0.0, 0.375, 0.0, 0.125, 0.75, 0.125, 0.75, 0.125, 0.75, 0.125, 0.75, 0.3849, 1.0, 0.3849, 1.0, 0.375, 1.0, 0.375, 1.0, 0.875, 0.75, 0.875, 0.75, 0.875, 0.75, 0.875, 0.75, 0.625, 1.0, 0.625, 1.0, 0.375, 1.0, 0.375, 1.0, 0.375, 1.0, 0.375, 1.0, 0.625, 1.0, 0.625, 1.0, 0.875, 0.75, 0.875, 0.75, 0.875, 0.75, 0.875, 0.75, 0.875, 0.75, 0.875, 0.75, 0.875, 0.75, 0.875, 0.75, 0.125, 0.75, 0.125, 0.75, 0.125, 0.75, 0.125, 0.75, 0.375, 1.0, 0.375, 1.0, 0.625, 1.0, 0.625, 1.0, 0.125, 0.75, 0.125, 0.75, 0.125, 0.75, 0.125, 0.75, 0.125, 0.75, 0.125, 0.75, 0.125, 0.75, 0.125, 0.75, 0.3826, 1.0, 0.3826, 1.0, 0.625, 1.0, 0.625, 1.0, 0.875, 0.75, 0.875, 0.75, 0.875, 0.75, 0.875, 0.75, 0.875, 0.75, 0.875, 0.75, 0.875, 0.75, 0.875, 0.75, 0.3849, 1.0, 0.3849, 1.0, 0.375, 1.0, 0.375, 1.0, 0.3826, 1.0, 0.3826, 1.0, 0.625, 1.0, 0.625, 1.0, 0.125, 0.75, 0.125, 0.75, 0.125, 0.75, 0.125, 0.75, 0.3826, 1.0, 0.3826, 1.0, 0.625, 1.0, 0.625, 1.0, 0.3826, 1.0, 0.3826, 1.0, 0.625, 1.0, 0.625, 1.0, 0.125, 0.75, 0.125, 0.75, 0.125, 0.75, 0.125, 0.75, 0.3849, 1.0, 0.3849, 1.0, 0.375, 1.0, 0.375, 1.0, 0.875, 0.75, 0.875, 0.75, 0.875, 0.75, 0.875, 0.75, 0.125, 0.75, 0.125, 0.75, 0.125, 0.75, 0.125, 0.75, 0.3849, 1.0, 0.3849, 1.0, 0.375, 1.0, 0.375, 1.0, 0.875, 0.75, 0.875, 0.75, 0.875, 0.75, 0.875, 0.75, 0.3826, 1.0, 0.3826, 1.0, 0.625, 1.0, 0.625, 1.0, 0.3826, 1.0, 0.3826, 1.0, 0.625, 1.0, 0.625, 1.0, 0.125, 0.75, 0.125, 0.75, 0.125, 0.75, 0.125, 0.75, 0.3849, 1.0, 0.3849, 1.0, 0.375, 1.0, 0.375, 1.0, 0.125, 0.75, 0.125, 0.75, 0.125, 0.75, 0.125, 0.75, 0.125, 0.75, 0.125, 0.75, 0.125, 0.75, 0.125, 0.75, 0.3849, 1.0, 0.3849, 1.0, 0.375, 1.0, 0.375, 1.0, 0.875, 0.75, 0.875, 0.75, 0.875, 0.75, 0.875, 0.75, 0.875, 0.75, 0.875, 0.75, 0.875, 0.75, 0.875, 0.75, 0.3849, 1.0, 0.3849, 1.0, 0.375, 1.0, 0.375, 1.0, 0.875, 0.75, 0.875, 0.75, 0.875, 0.75, 0.875, 0.75, 0.3826, 1.0, 0.3826, 1.0, 0.625, 1.0, 0.625, 1.0, 0.125, 0.75, 0.125, 0.75, 0.125, 0.75, 0.125, 0.75, 0.3826, 1.0, 0.3826, 1.0, 0.625, 1.0, 0.625, 1.0, 0.125, 0.75, 0.125, 0.75, 0.125, 0.75, 0.125, 0.75, 0.3849, 1.0, 0.3849, 1.0, 0.375, 1.0, 0.375, 1.0, 0.3849, 1.0, 0.3849, 1.0, 0.375, 1.0, 0.375, 1.0, 0.3849, 1.0, 0.3849, 1.0, 0.375, 1.0, 0.375, 1.0, 0.875, 0.75, 0.875, 0.75, 0.875, 0.75, 0.875, 0.75, 0.3826, 1.0, 0.3826, 1.0, 0.625, 1.0, 0.625, 1.0, 0.875, 0.75, 0.875, 0.75, 0.875, 0.75, 0.875, 0.75, 0.875, 0.75, 0.875, 0.75, 0.875, 0.75, 0.875, 0.75, 0.3826, 1.0, 0.3826, 1.0, 0.625, 1.0, 0.625, 1.0, 0.125, 0.75, 0.125, 0.75, 0.125, 0.75, 0.125, 0.75, 0.625, 1.0, 0.625, 1.0, 0.375, 1.0, 0.375, 1.0, 0.125, 0.75, 0.125, 0.75, 0.125, 0.75, 0.125, 0.75, 0.125, 0.75, 0.125, 0.75, 0.125, 0.75, 0.125, 0.75, 0.3849, 1.0, 0.3849, 1.0, 0.375, 1.0, 0.375, 1.0, 0.125, 0.75, 0.125, 0.75, 0.125, 0.75, 0.125, 0.75, 0.625, 1.0, 0.625, 1.0, 0.375, 1.0, 0.375, 1.0, 0.875, 0.75, 0.875, 0.75, 0.875, 0.75, 0.875, 0.75, 0.3826, 1.0, 0.3826, 1.0, 0.625, 1.0, 0.625, 1.0, 0.875, 0.75, 0.875, 0.75, 0.875, 0.75, 0.875, 0.75, 0.875, 0.75, 0.875, 0.75, 0.875, 0.75, 0.875, 0.75, 0.125, 0.75, 0.125, 0.75, 0.125, 0.75, 0.125, 0.75, 0.375, 1.0, 0.375, 1.0, 0.625, 1.0, 0.625, 1.0, 0.3849, 1.0, 0.3849, 1.0, 0.375, 1.0, 0.375, 1.0, 0.3849, 1.0, 0.3849, 1.0, 0.375, 1.0, 0.375, 1.0, 0.125, 0.75, 0.125, 0.75, 0.125, 0.75, 0.125, 0.75, 0.125, 0.75, 0.125, 0.75, 0.125, 0.75, 0.125, 0.75, 0.3849, 1.0, 0.3849, 1.0, 0.375, 1.0, 0.375, 1.0, 0.875, 0.75, 0.875, 0.75, 0.875, 0.75, 0.875, 0.75, 0.3849, 1.0, 0.3849, 1.0, 0.375, 1.0, 0.375, 1.0, 0.375, 1.0, 0.375, 1.0, 0.625, 1.0, 0.625, 1.0, 0.125, 0.75, 0.125, 0.75, 0.125, 0.75, 0.125, 0.75, 0.875, 0.75, 0.875, 0.75, 0.875, 0.75, 0.875, 0.75, 0.375, 1.0, 0.375, 1.0, 0.625, 1.0, 0.625, 1.0, 0.125, 0.75, 0.125, 0.75, 0.125, 0.75, 0.125, 0.75, 0.125, 0.75, 0.125, 0.75, 0.125, 0.75, 0.125, 0.75, 0.625, 1.0, 0.625, 1.0, 0.375, 1.0, 0.375, 1.0, 0.875, 0.75, 0.875, 0.75, 0.875, 0.75, 0.875, 0.75, 0.3826, 1.0, 0.3826, 1.0, 0.625, 1.0, 0.625, 1.0, 0.875, 0.75, 0.875, 0.75, 0.875, 0.75, 0.875, 0.75, 0.625, 1.0, 0.625, 1.0, 0.375, 1.0, 0.375, 1.0, 0.875, 0.75, 0.875, 0.75, 0.875, 0.75, 0.875, 0.75, 0.3826, 1.0, 0.3826, 1.0, 0.625, 1.0, 0.625, 1.0, 0.875, 0.75, 0.875, 0.75, 0.875, 0.75, 0.875, 0.75, 0.3826, 1.0, 0.3826, 1.0, 0.625, 1.0, 0.625, 1.0, 0.125, 0.75, 0.125, 0.75, 0.125, 0.75, 0.125, 0.75, 0.625, 1.0, 0.625, 1.0, 0.375, 1.0, 0.375, 1.0, 0.125, 0.75, 0.125, 0.75, 0.125, 0.75, 0.125, 0.75, 0.3826, 1.0, 0.3826, 1.0, 0.625, 1.0, 0.625, 1.0, 0.125, 0.75, 0.125, 0.75, 0.125, 0.75, 0.125, 0.75, 0.625, 1.0, 0.625, 1.0, 0.375, 1.0, 0.375, 1.0, 0.625, 1.0, 0.625, 1.0, 0.375, 1.0, 0.375, 1.0, 0.625, 1.0, 0.625, 1.0, 0.375, 1.0, 0.375, 1.0, 0.875, 0.75, 0.875, 0.75, 0.875, 0.75, 0.875, 0.75, 0.3826, 1.0, 0.3826, 1.0, 0.625, 1.0, 0.625, 1.0, 0.875, 0.75, 0.875, 0.75, 0.875, 0.75, 0.875, 0.75, 0.875, 0.75, 0.875, 0.75, 0.875, 0.75, 0.875, 0.75, 0.3826, 1.0, 0.3826, 1.0, 0.625, 1.0, 0.625, 1.0, 0.125, 0.75, 0.125, 0.75, 0.125, 0.75, 0.125, 0.75, 0.3826, 1.0, 0.3826, 1.0, 0.625, 1.0, 0.625, 1.0, 0.3826, 1.0, 0.3826, 1.0, 0.625, 1.0, 0.625, 1.0, 0.125, 0.75, 0.125, 0.75, 0.125, 0.75, 0.125, 0.75, 0.125, 0.75, 0.125, 0.75, 0.125, 0.75, 0.125, 0.75, 0.875, 0.75, 0.875, 0.75, 0.875, 0.75, 0.875, 0.75, 0.3826, 1.0, 0.3826, 1.0, 0.625, 1.0, 0.625, 1.0, 0.625, 1.0, 0.625, 1.0, 0.375, 1.0, 0.375, 1.0, 0.875, 0.75, 0.875, 0.75, 0.875, 0.75, 0.875, 0.75, 0.875, 0.75, 0.875, 0.75, 0.875, 0.75, 0.875, 0.75, 0.625, 1.0, 0.625, 1.0, 0.375, 1.0, 0.375, 1.0, 0.125, 0.75, 0.125, 0.75, 0.125, 0.75, 0.125, 0.75, 0.3826, 1.0, 0.3826, 1.0, 0.625, 1.0, 0.625, 1.0, 0.125, 0.75, 0.125, 0.75, 0.125, 0.75, 0.125, 0.75, 0.4402, 1.0, 0.4402, 1.0, 0.625, 1.0, 0.625, 1.0, 0.125, 0.75, 0.125, 0.75, 0.125, 0.75, 0.125, 0.75, 0.3826, 1.0, 0.3826, 1.0, 0.625, 1.0, 0.625, 1.0, 0.875, 0.75, 0.875, 0.75, 0.875, 0.75, 0.875, 0.75, 0.625, 1.0, 0.625, 1.0, 0.375, 1.0, 0.375, 1.0, 0.875, 0.75, 0.875, 0.75, 0.875, 0.75, 0.875, 0.75, 0.3826, 1.0, 0.3826, 1.0, 0.625, 1.0, 0.625, 1.0, 0.875, 0.75, 0.875, 0.75, 0.875, 0.75, 0.875, 0.75, 0.3849, 1.0, 0.3849, 1.0, 0.375, 1.0, 0.375, 1.0, 0.125, 0.75, 0.125, 0.75, 0.125, 0.75, 0.125, 0.75, 0.3849, 1.0, 0.3849, 1.0, 0.375, 1.0, 0.375, 1.0, 0.125, 0.75, 0.125, 0.75, 0.125, 0.75, 0.125, 0.75, 0.3826, 1.0, 0.3826, 1.0, 0.625, 1.0, 0.625, 1.0, 0.875, 0.75, 0.875, 0.75, 0.875, 0.75, 0.875, 0.75, 0.3826, 1.0, 0.3826, 1.0, 0.625, 1.0, 0.625, 1.0, 0.875, 0.75, 0.875, 0.75, 0.875, 0.75, 0.875, 0.75, 0.3849, 1.0, 0.3849, 1.0, 0.375, 1.0, 0.375, 1.0, 0.875, 0.75, 0.875, 0.75, 0.875, 0.75, 0.875, 0.75, 0.3849, 1.0, 0.3849, 1.0, 0.375, 1.0, 0.375, 1.0, 0.125, 0.75, 0.125, 0.75, 0.125, 0.75, 0.125, 0.75, 0.3826, 1.0, 0.3826, 1.0, 0.625, 1.0, 0.625, 1.0, 0.3849, 1.0, 0.3849, 1.0, 0.375, 1.0, 0.375, 1.0, 0.125, 0.75, 0.125, 0.75, 0.125, 0.75, 0.125, 0.75, 0.3826, 1.0, 0.3826, 1.0, 0.625, 1.0, 0.625, 1.0, 0.4402, 1.0, 0.4402, 1.0, 0.3849, 1.0, 0.3849, 1.0, 0.4402, 1.0, 0.4402, 1.0, 0.3849, 1.0, 0.3849, 1.0, 0.4402, 1.0, 0.4402, 1.0, 0.3849, 1.0, 0.3849, 1.0, 0.4402, 1.0, 0.4402, 1.0, 0.3849, 1.0, 0.3849, 1.0, 0.4402, 1.0, 0.4402, 1.0, 0.3849, 1.0, 0.3849, 1.0, 0.375, 1.0, 0.375, 1.0, 0.3849, 1.0, 0.3849, 1.0, 0.4402, 1.0, 0.4402, 1.0, 0.3849, 1.0, 0.3849, 1.0, 0.4402, 1.0, 0.4402, 1.0, 0.3849, 1.0, 0.3849, 1.0, 0.4402, 1.0, 0.4402, 1.0, 0.3849, 1.0, 0.3849, 1.0, 0.4402, 1.0, 0.4402, 1.0, 0.3849, 1.0, 0.3849, 1.0, 0.4402, 1.0, 0.4402, 1.0, 0.3849, 1.0, 0.3849, 1.0, 0.4402, 1.0, 0.4402, 1.0, 0.3849, 1.0, 0.3849, 1.0, 0.4402, 1.0, 0.4402, 1.0, 0.3849, 1.0, 0.3849, 1.0, 0.4402, 1.0, 0.4402, 1.0, 0.3849, 1.0, 0.3849, 1.0, 0.4402, 1.0, 0.4402, 1.0, 0.3849, 1.0, 0.3849, 1.0, 0.4402, 1.0, 0.4402, 1.0, 0.3849, 1.0, 0.3849, 1.0, 0.4402, 1.0, 0.4402, 1.0, 0.3849, 1.0, 0.3849, 1.0, 0.4402, 1.0, 0.4402, 1.0, 0.3849, 1.0, 0.3849, 1.0, 0.4402, 1.0, 0.4402, 1.0, 0.3849, 1.0, 0.3849, 1.0, 0.4402, 1.0, 0.4402, 1.0, 0.3849, 1.0, 0.3849, 1.0, 0.4402, 1.0, 0.4402, 1.0, 0.3849, 1.0, 0.3849, 1.0, 0.4402, 0.0, 0.4402, 0.0, 0.3849, 0.0, 0.3849, 0.0, 0.375, 1.0, 0.375, 1.0, 0.3849, 1.0, 0.3849, 1.0, 0.4402, 0.0, 0.4402, 0.0, 0.3849, 0.0, 0.3849, 0.0, 0.4402, 0.0, 0.4402, 0.0, 0.3849, 0.0, 0.3849, 0.0, 0.4402, 0.0, 0.4402, 0.0, 0.3849, 0.0, 0.3849, 0.0, 0.375, 0.0, 0.375, 0.25, 0.3849, 0.25, 0.3849, 0.0, 0.4402, 0.25, 0.4402, 0.25, 0.3849, 0.25, 0.3849, 0.25, 0.4402, 0.25, 0.4402, 0.25, 0.3849, 0.25, 0.3849, 0.25, 0.4402, 0.25, 0.4402, 0.25, 0.3849, 0.25, 0.3849, 0.25, 0.4402, 0.25, 0.4402, 0.25, 0.3849, 0.25, 0.3849, 0.25, 0.4402, 0.25, 0.4402, 0.25, 0.3849, 0.25, 0.3849, 0.25, 0.4402, 0.25, 0.4402, 0.25, 0.3849, 0.25, 0.3849, 0.25, 0.4402, 0.25, 0.4402, 0.25, 0.3849, 0.25, 0.3849, 0.25, 0.4402, 0.25, 0.4402, 0.25, 0.3849, 0.25, 0.3849, 0.25, 0.4402, 0.25, 0.4402, 0.25, 0.3849, 0.25, 0.3849, 0.25, 0.4402, 0.25, 0.4402, 0.25, 0.3849, 0.25, 0.3849, 0.25, 0.4402, 0.25, 0.4402, 0.25, 0.3849, 0.25, 0.3849, 0.25, 0.4402, 0.25, 0.4402, 0.25, 0.3849, 0.25, 0.3849, 0.25, 0.4402, 0.25, 0.4402, 0.25, 0.3849, 0.25, 0.3849, 0.25, 0.4402, 0.25, 0.4402, 0.25, 0.3849, 0.25, 0.3849, 0.25, 0.4402, 0.25, 0.4402, 0.25, 0.3849, 0.25, 0.3849, 0.25, 0.4402, 0.25, 0.4402, 0.25, 0.3849, 0.25, 0.3849, 0.25, 0.4402, 0.25, 0.4402, 0.25, 0.3849, 0.25, 0.3849, 0.25, 0.4402, 0.25, 0.4402, 0.25, 0.3849, 0.25, 0.3849, 0.25, 0.4402, 0.25, 0.4402, 0.25, 0.3849, 0.25, 0.3849, 0.25, 0.375, 0.25, 0.375, 0.5, 0.3849, 0.5, 0.3849, 0.25, 0.375, 1.0, 0.375, 1.0, 0.3826, 1.0, 0.3826, 1.0, 0.375, 1.0, 0.375, 1.0, 0.3826, 1.0, 0.3826, 1.0, 0.375, 1.0, 0.375, 1.0, 0.3826, 1.0, 0.3826, 1.0, 0.375, 1.0, 0.375, 1.0, 0.3826, 1.0, 0.3826, 1.0, 0.375, 1.0, 0.375, 1.0, 0.3826, 1.0, 0.3826, 1.0, 0.375, 1.0, 0.375, 1.0, 0.3826, 1.0, 0.3826, 1.0, 0.375, 1.0, 0.375, 1.0, 0.3826, 1.0, 0.3826, 1.0, 0.375, 1.0, 0.375, 1.0, 0.3826, 1.0, 0.3826, 1.0, 0.375, 1.0, 0.375, 1.0, 0.3826, 1.0, 0.3826, 1.0, 0.375, 1.0, 0.375, 1.0, 0.3826, 1.0, 0.3826, 1.0, 0.375, 1.0, 0.375, 1.0, 0.3826, 1.0, 0.3826, 1.0, 0.375, 1.0, 0.375, 1.0, 0.3826, 1.0, 0.3826, 1.0, 0.375, 1.0, 0.375, 1.0, 0.3826, 1.0, 0.3826, 1.0, 0.375, 1.0, 0.375, 1.0, 0.3826, 1.0, 0.3826, 1.0, 0.375, 1.0, 0.375, 1.0, 0.3826, 1.0, 0.3826, 1.0, 0.375, 1.0, 0.375, 1.0, 0.3826, 1.0, 0.3826, 1.0, 0.375, 1.0, 0.375, 1.0, 0.3826, 1.0, 0.3826, 1.0, 0.375, 1.0, 0.375, 1.0, 0.3826, 1.0, 0.3826, 1.0, 0.375, 1.0, 0.375, 1.0, 0.3826, 1.0, 0.3826, 1.0, 0.375, 1.0, 0.375, 1.0, 0.3826, 1.0, 0.3826, 1.0, 0.375, 1.0, 0.375, 1.0, 0.3826, 1.0, 0.3826, 1.0, 0.375, 1.0, 0.375, 1.0, 0.3826, 1.0, 0.3826, 1.0, 0.375, 1.0, 0.375, 1.0, 0.3826, 1.0, 0.3826, 1.0, 0.375, 1.0, 0.375, 1.0, 0.3826, 1.0, 0.3826, 1.0, 0.375, 1.0, 0.375, 1.0, 0.3826, 1.0, 0.3826, 1.0, 0.375, 1.0, 0.375, 1.0, 0.3826, 1.0, 0.3826, 1.0, 0.375, 1.0, 0.375, 1.0, 0.3826, 1.0, 0.3826, 1.0, 0.375, 1.0, 0.375, 1.0, 0.3826, 1.0, 0.3826, 1.0, 0.375, 1.0, 0.375, 1.0, 0.3826, 1.0, 0.3826, 1.0, 0.375, 1.0, 0.375, 1.0, 0.3826, 1.0, 0.3826, 1.0, 0.375, 1.0, 0.375, 1.0, 0.3826, 1.0, 0.3826, 1.0, 0.375, 1.0, 0.375, 1.0, 0.3826, 1.0, 0.3826, 1.0, 0.375, 1.0, 0.375, 1.0, 0.3826, 1.0, 0.3826, 1.0, 0.375, 1.0, 0.375, 1.0, 0.3826, 1.0, 0.3826, 1.0, 0.375, 1.0, 0.375, 1.0, 0.3826, 1.0, 0.3826, 1.0, 0.375, 1.0, 0.375, 1.0, 0.3826, 1.0, 0.3826, 1.0, 0.375, 1.0, 0.375, 1.0, 0.3826, 1.0, 0.3826, 1.0, 0.375, 1.0, 0.375, 1.0, 0.3826, 1.0, 0.3826, 1.0, 0.375, 1.0, 0.375, 1.0, 0.3826, 1.0, 0.3826, 1.0, 0.375, 1.0, 0.375, 1.0, 0.3826, 1.0, 0.3826, 1.0, 0.375, 1.0, 0.375, 1.0, 0.3826, 1.0, 0.3826, 1.0, 0.375, 1.0, 0.375, 1.0, 0.3826, 1.0, 0.3826, 1.0, 0.375, 1.0, 0.375, 1.0, 0.3826, 1.0, 0.3826, 1.0, 0.375, 1.0, 0.375, 1.0, 0.3826, 1.0, 0.3826, 1.0, 0.375, 1.0, 0.375, 1.0, 0.3826, 1.0, 0.3826, 1.0, 0.375, 1.0, 0.375, 1.0, 0.3826, 1.0, 0.3826, 1.0, 0.375, 1.0, 0.375, 1.0, 0.3826, 1.0, 0.3826, 1.0, 0.375, 1.0, 0.375, 1.0, 0.3826, 1.0, 0.3826, 1.0, 0.375, 1.0, 0.375, 1.0, 0.3826, 1.0, 0.3826, 1.0, 0.375, 1.0, 0.375, 1.0, 0.3826, 1.0, 0.3826, 1.0, 0.375, 1.0, 0.375, 1.0, 0.3826, 1.0, 0.3826, 1.0, 0.375, 0.75, 0.375, 1.0, 0.3826, 1.0, 0.3826, 0.75, 0.625, 0.25, 0.625, 0.25, 0.4402, 0.25, 0.4402, 0.25, 0.625, 0.25, 0.625, 0.25, 0.4402, 0.25, 0.4402, 0.25, 0.625, 0.25, 0.625, 0.25, 0.4402, 0.25, 0.4402, 0.25, 0.625, 0.25, 0.625, 0.25, 0.4402, 0.25, 0.4402, 0.25, 0.625, 0.25, 0.625, 0.25, 0.4402, 0.25, 0.4402, 0.25, 0.625, 0.25, 0.625, 0.25, 0.4402, 0.25, 0.4402, 0.25, 0.625, 0.25, 0.625, 0.25, 0.4402, 0.25, 0.4402, 0.25, 0.625, 0.25, 0.625, 0.25, 0.4402, 0.25, 0.4402, 0.25, 0.625, 0.25, 0.625, 0.25, 0.4402, 0.25, 0.4402, 0.25, 0.625, 0.25, 0.625, 0.25, 0.4402, 0.25, 0.4402, 0.25, 0.625, 0.25, 0.625, 0.25, 0.4402, 0.25, 0.4402, 0.25, 0.625, 0.25, 0.625, 0.25, 0.4402, 0.25, 0.4402, 0.25, 0.625, 0.25, 0.625, 0.25, 0.4402, 0.25, 0.4402, 0.25, 0.625, 0.25, 0.625, 0.25, 0.4402, 0.25, 0.4402, 0.25, 0.625, 0.25, 0.625, 0.25, 0.4402, 0.25, 0.4402, 0.25, 0.625, 0.25, 0.625, 0.25, 0.4402, 0.25, 0.4402, 0.25, 0.625, 0.25, 0.625, 0.25, 0.4402, 0.25, 0.4402, 0.25, 0.625, 0.25, 0.625, 0.25, 0.4402, 0.25, 0.4402, 0.25, 0.625, 0.25, 0.625, 0.25, 0.4402, 0.25, 0.4402, 0.25, 0.625, 0.0, 0.625, 0.0, 0.4402, 0.0, 0.4402, 0.0, 0.625, 0.0, 0.625, 0.0, 0.4402, 0.0, 0.4402, 0.0, 0.625, 0.0, 0.625, 0.0, 0.4402, 0.0, 0.4402, 0.0, 0.625, 0.0, 0.625, 0.0, 0.4402, 0.0, 0.4402, 0.0, 0.625, 1.0, 0.625, 1.0, 0.4402, 1.0, 0.4402, 1.0, 0.625, 1.0, 0.625, 1.0, 0.4402, 1.0, 0.4402, 1.0, 0.625, 1.0, 0.625, 1.0, 0.4402, 1.0, 0.4402, 1.0, 0.625, 1.0, 0.625, 1.0, 0.4402, 1.0, 0.4402, 1.0, 0.625, 1.0, 0.625, 1.0, 0.4402, 1.0, 0.4402, 1.0, 0.625, 1.0, 0.625, 1.0, 0.4402, 1.0, 0.4402, 1.0, 0.625, 1.0, 0.625, 1.0, 0.4402, 1.0, 0.4402, 1.0, 0.625, 1.0, 0.625, 1.0, 0.4402, 1.0, 0.4402, 1.0, 0.625, 1.0, 0.625, 1.0, 0.4402, 1.0, 0.4402, 1.0, 0.625, 1.0, 0.625, 1.0, 0.4402, 1.0, 0.4402, 1.0, 0.625, 1.0, 0.625, 1.0, 0.4402, 1.0, 0.4402, 1.0, 0.625, 1.0, 0.625, 1.0, 0.4402, 1.0, 0.4402, 1.0, 0.625, 1.0, 0.625, 1.0, 0.4402, 1.0, 0.4402, 1.0, 0.625, 1.0, 0.625, 1.0, 0.4402, 1.0, 0.4402, 1.0, 0.625, 1.0, 0.625, 1.0, 0.4402, 1.0, 0.4402, 1.0, 0.625, 1.0, 0.625, 1.0, 0.4402, 1.0, 0.4402, 1.0, 0.625, 1.0, 0.625, 1.0, 0.4402, 1.0, 0.4402, 1.0, 0.625, 1.0, 0.625, 1.0, 0.4402, 1.0, 0.4402, 1.0, 0.625, 1.0, 0.625, 1.0, 0.4402, 1.0, 0.4402, 1.0, 0.625, 1.0, 0.625, 1.0, 0.4402, 1.0, 0.4402, 1.0, 0.3849, 1.0, 0.3849, 1.0, 0.4402, 1.0, 0.4402, 1.0, 0.3849, 1.0, 0.3849, 1.0, 0.4402, 1.0, 0.4402, 1.0, 0.3849, 0.0, 0.3849, 0.25, 0.4402, 0.25, 0.4402, 0.0, 0.3849, 0.25, 0.3849, 0.5, 0.4402, 0.5, 0.4402, 0.25, 0.625, 0.5, 0.625, 0.75, 0.625, 0.75, 0.625, 0.5, 0.875, 0.75, 0.875, 0.75, 0.875, 0.75, 0.875, 0.75, 0.125, 0.75, 0.125, 0.75, 0.125, 0.75, 0.125, 0.75, 0.3849, 1.0, 0.375, 1.0, 0.375, 1.0, 0.3849, 1.0, 0.375, 0.5, 0.3849, 0.5, 0.3849, 0.5, 0.375, 0.5, 0.4402, 1.0, 0.3849, 1.0, 0.3849, 1.0, 0.4402, 1.0, 0.4402, 0.5, 0.625, 0.5, 0.625, 0.5, 0.4402, 0.5, 0.375, 0.75, 0.375, 0.5, 0.375, 0.5, 0.375, 0.75, 0.3826, 0.75, 0.375, 0.75, 0.375, 0.75, 0.3826, 0.75, 0.375, 1.0, 0.3826, 1.0, 0.3826, 1.0, 0.375, 1.0, 0.625, 1.0, 0.4402, 1.0, 0.4402, 1.0, 0.625, 1.0, 0.625, 0.75, 0.3826, 0.75, 0.3826, 0.75, 0.625, 0.75, 0.3849, 0.5, 0.4402, 0.5, 0.4402, 0.5, 0.3849, 0.5, 0.3826, 1.0, 0.625, 1.0, 0.625, 1.0, 0.3826, 1.0])
me_cube.materials.append(mat_material)
me_cube.use_remesh_preserve_volume = False
me_cube.use_remesh_preserve_attributes = False
me_cube.use_mirror_vertex_groups = False
me_cube.update()

# ---- objects
ob_cube = bpy.data.objects.new('Cube', me_cube)

# ---- transforms, parenting, visibility, modifiers, constraints
ob_cube.location = (0.0, 0.0, 0.0)
ob_cube.rotation_euler = (0.0, -0.0, 1.572)
ob_cube.lock_rotations_4d = False
ob_cube.empty_display_type = 'ARROWS'
ob_cube.lineart.crease_threshold = 0.0
_m = ob_cube.modifiers.new('Subdivision', 'SUBSURF')
_m.levels = 3
_m = ob_cube.modifiers.new('Displace', 'DISPLACE')
_m.strength = 0.7
_m = ob_cube.modifiers.new('Decimate', 'DECIMATE')
_m.ratio = 0.4
_m.use_collapse_triangulate = True

# ---- collection membership
col_collection.objects.link(ob_cube)

# ---- scene / render settings (as saved in the file)
scene.frame_start = 1; scene.frame_end = 250; scene.frame_set(1)
scene.render.engine = 'BLENDER_EEVEE_NEXT'
scene.cycles.use_denoising = False
scene.cycles.samples = 128
scene.cycles.sampling_pattern = 'TABULATED_SOBOL'
scene.cycles.use_adaptive_sampling = False
scene.cycles.use_light_tree = False
scene.view_settings.view_transform = 'Filmic'
bpy.context.view_layer.update()

# ---- added for rendering (the .blend has no active camera and no usable light): camera, sun
cam_auto = bpy.data.cameras.new('AutoCamera')
cam_auto.lens = 50.0
cam_auto.sensor_width = 36.0
cam_auto.clip_end = 2526.24
ob_auto_camera = bpy.data.objects.new('AutoCamera', cam_auto)
scene.collection.objects.link(ob_auto_camera)
ob_auto_camera.location = (208.304, -203.144, 115.124)
ob_auto_camera.rotation_euler = (1.09748, -7.21219e-08, 0.694738)
scene.camera = ob_auto_camera
light_auto_sun = bpy.data.lights.new('AutoSun', 'SUN')
light_auto_sun.energy = 3.0
light_auto_sun.angle = 0.0523599
ob_auto_sun = bpy.data.objects.new('AutoSun', light_auto_sun)
scene.collection.objects.link(ob_auto_sun)
ob_auto_sun.rotation_euler = (0.872665, 0.174533, 0.523599)
bpy.context.view_layer.update()
